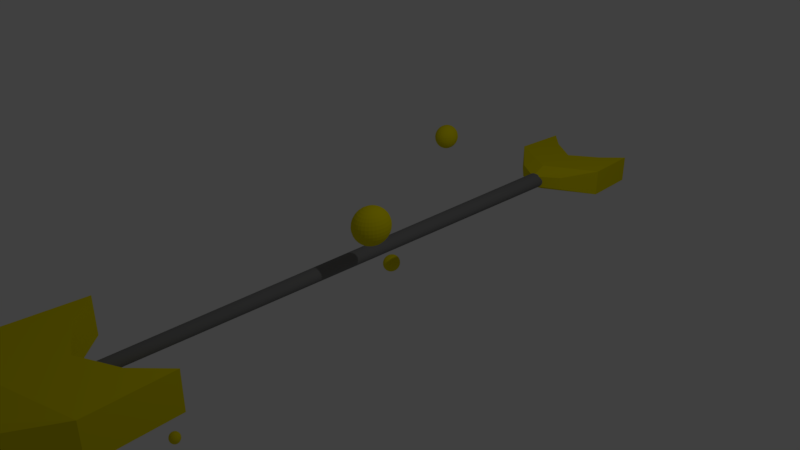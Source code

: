 # Source: ARROW_SHOT.blend  (saved by Blender 2.79.0; exported with 4.5.12 LTS)
import bpy
from mathutils import Matrix  # noqa: F401  (used for matrix-valued properties, if any)

bpy.ops.wm.read_factory_settings(use_empty=True)
scene = bpy.context.scene
scene.name = 'Scene'

# ---- collections
col_collection_1 = bpy.data.collections.new('Collection 1'); scene.collection.children.link(col_collection_1)

# ---- materials (node trees are filled in below, after node groups)
mat_grey = bpy.data.materials.new('Grey')
mat_grey.alpha_threshold = 0.0
mat_grey.use_transparent_shadow = False
mat_grey.diffuse_color = (0.2019, 0.2019, 0.2019, 1.0)
mat_grey.roughness = 0.5
mat_grey.line_color = (0.0, 0.0, 0.0, 1.0)
mat_yellow = bpy.data.materials.new('Yellow')
mat_yellow.alpha_threshold = 0.0
mat_yellow.use_transparent_shadow = False
mat_yellow.diffuse_color = (0.8, 0.6932, 0.0, 1.0)
mat_yellow.roughness = 0.5

# ---- material node trees

# ---- world
world_world = bpy.data.worlds.new('World'); scene.world = world_world
world_world.color = (0.05088, 0.05088, 0.05088)
world_world.use_sun_shadow = False
world_world.sun_shadow_jitter_overblur = 0.0
world_world.cycles.sampling_method = 'MANUAL'

# ---- cameras
cam_camera = bpy.data.cameras.new('Camera')
cam_camera.clip_end = 100.0
cam_camera.lens = 35.0
cam_camera.sensor_width = 32.0
cam_camera.sensor_height = 18.0
cam_camera.ortho_scale = 7.314
cam_camera.dof.focus_distance = 0.0
cam_camera.dof.aperture_fstop = 128.0

# ---- lights
light_lamp = bpy.data.lights.new('Lamp', 'POINT')
light_lamp.transmission_factor = 0.0
light_lamp.cutoff_distance = 30.0
light_lamp.energy = 100.0
light_lamp.shadow_buffer_clip_start = 1.001
light_lamp.shadow_soft_size = 0.1
light_lamp.shadow_maximum_resolution = 0.006
light_lamp.use_absolute_resolution = True

# ---- meshes
me_cube = bpy.data.meshes.new('Cube')
me_cube.from_pydata([(-0.001631, 3.811, -0.08269), (-0.001389, -4.107, -0.04302), (0.02368, 3.811, -0.08062), (0.01612, -4.107, -0.04159), (0.04802, 3.811, -0.07448), (0.03296, -4.107, -0.03734), (0.07046, 3.811, -0.0645), (0.04848, -4.107, -0.03044), (0.09012, 3.811, -0.05107), (0.06208, -4.107, -0.02115), (0.1063, 3.811, -0.03472), (0.07325, -4.107, -0.009831), (0.1182, 3.811, -0.01605), (0.08154, -4.107, 0.00308), (0.1256, 3.811, 0.004198), (0.08665, -4.107, 0.01709), (0.1281, 3.811, 0.02526), (0.08837, -4.107, 0.03166), (0.1256, 3.811, 0.04632), (0.08665, -4.107, 0.04623), (0.1182, 3.811, 0.06657), (0.08154, -4.107, 0.06024), (0.1063, 3.811, 0.08523), (0.07325, -4.107, 0.07315), (0.09012, 3.811, 0.1016), (0.06208, -4.107, 0.08447), (0.07046, 3.811, 0.115), (0.04848, -4.107, 0.09375), (0.04802, 3.811, 0.125), (0.03296, -4.107, 0.1007), (0.02368, 3.811, 0.1311), (0.01612, -4.107, 0.1049), (-0.001631, 3.811, 0.1332), (-0.001389, -4.107, 0.1063), (-0.02694, 3.811, 0.1311), (-0.0189, -4.107, 0.1049), (-0.05128, 3.811, 0.125), (-0.03574, -4.107, 0.1007), (-0.07372, 3.811, 0.115), (-0.05126, -4.107, 0.09375), (-0.09338, 3.811, 0.1016), (-0.06486, -4.107, 0.08447), (-0.1095, 3.811, 0.08523), (-0.07602, -4.107, 0.07315), (-0.1215, 3.811, 0.06657), (-0.08432, -4.107, 0.06024), (-0.1289, 3.811, 0.04632), (-0.08943, -4.107, 0.04623), (-0.1314, 3.811, 0.02526), (-0.09115, -4.107, 0.03166), (-0.1289, 3.811, 0.004198), (-0.08943, -4.107, 0.01709), (-0.1215, 3.811, -0.01605), (-0.08432, -4.107, 0.00308), (-0.1095, 3.811, -0.03472), (-0.07602, -4.107, -0.009831), (-0.09338, 3.811, -0.05107), (-0.06486, -4.107, -0.02115), (-0.07372, 3.811, -0.0645), (-0.05126, -4.107, -0.03044), (-0.05128, 3.811, -0.07448), (-0.03574, -4.107, -0.03734), (-0.02694, 3.811, -0.08062), (-0.0189, -4.107, -0.04159), (-0.712, 3.956, -0.161), (-0.6715, 4.725, -0.161), (0.6715, 4.725, -0.161), (0.712, 3.956, -0.161), (-0.712, 3.956, 0.2155), (-0.6715, 4.725, 0.2155), (0.6715, 4.725, 0.2155), (0.712, 3.956, 0.2155), (9.747e-06, 3.539, -0.161), (-0.712, 3.956, 0.02727), (0.712, 3.956, 0.02727), (9.704e-06, 3.539, 0.2155), (9.573e-06, 4.168, -0.161), (-0.6715, 4.725, 0.02727), (0.6715, 4.725, 0.02727), (9.954e-06, 4.168, 0.2155), (9.786e-06, 4.168, 0.02727), (0.3965, 4.443, -0.161), (-0.6715, 4.725, 0.1214), (0.6715, 4.725, 0.1214), (0.3965, 4.443, 0.2155), (-0.3964, 4.443, -0.161), (-0.6715, 4.725, -0.06685), (0.6715, 4.725, -0.06685), (-0.3964, 4.443, 0.2155), (0.3965, 4.443, 0.02727), (-0.3964, 4.443, 0.02727), (9.678e-06, 4.168, -0.06685), (9.869e-06, 4.168, 0.1214), (-0.3964, 4.443, 0.1214), (-0.3964, 4.443, -0.06685), (0.3965, 4.443, -0.06685), (0.3965, 4.443, 0.1214), (-0.3516, 3.523, -0.06248), (0.3503, 3.523, -0.06248), (-0.3516, 3.523, 0.1231), (0.3503, 3.523, 0.1231), (-0.000632, 3.303, -0.04546), (-0.3516, 3.523, 0.03032), (0.3503, 3.523, 0.03032), (-0.000632, 3.303, 0.1061), (-1.0, -4.356, -0.208), (-0.9434, -3.276, -0.208), (0.9429, -3.276, -0.208), (0.9997, -4.356, -0.208), (-1.0, -4.356, 0.3208), (-0.9434, -3.276, 0.3208), (0.9429, -3.276, 0.3208), (0.9997, -4.356, 0.3208), (-0.0002621, -4.942, -0.208), (-1.0, -4.356, 0.05641), (0.9997, -4.356, 0.05641), (-0.0002622, -4.656, 0.3208), (-0.0002624, -3.945, -0.208), (-0.9434, -3.276, 0.05641), (0.9429, -3.276, 0.05641), (-0.0002619, -3.945, 0.3208), (-0.0002621, -3.945, 0.05641), (0.5566, -3.673, -0.208), (-0.9434, -3.276, 0.1886), (0.9429, -3.276, 0.1886), (0.5566, -3.673, 0.3208), (-0.5571, -3.673, -0.208), (-0.9434, -3.276, -0.0758), (0.9429, -3.276, -0.0758), (-0.5571, -3.673, 0.3208), (0.5566, -3.673, 0.05641), (-0.5571, -3.673, 0.05641), (-0.0002622, -3.945, -0.0758), (-0.000262, -3.945, 0.1886), (-0.5571, -3.673, 0.1886), (-0.5571, -3.673, -0.0758), (0.5566, -3.673, -0.0758), (0.5566, -3.673, 0.1886), (-0.4941, -4.965, -0.06966), (0.4918, -4.965, -0.06966), (-0.4941, -4.965, 0.191), (0.4918, -4.965, 0.191), (-0.001164, -5.274, -0.04575), (-0.4941, -4.965, 0.06068), (0.4918, -4.965, 0.06068), (-0.001164, -5.274, 0.1671), (0.3848, -0.4498, 0.9249), (0.4209, -0.4326, 0.9477), (0.4601, -0.414, 0.9618), (0.4289, -0.4498, 0.4913), (0.3964, -0.4748, 0.5141), (0.3679, -0.4966, 0.5448), (0.3445, -0.5146, 0.5823), (0.3272, -0.5279, 0.625), (0.3165, -0.5361, 0.6713), (0.3129, -0.5389, 0.7195), (0.3165, -0.5361, 0.7677), (0.3272, -0.5279, 0.814), (0.3445, -0.5146, 0.8567), (0.3679, -0.4966, 0.8942), (0.3964, -0.4748, 0.9249), (-0.6616, 2.087, 0.7129), (0.4289, -0.4498, 0.9477), (-0.6731, 2.022, 1.037), (-0.6783, 1.993, 1.022), (-0.6828, 1.967, 1.001), (-0.6866, 1.946, 0.9751), (-0.6894, 1.931, 0.9459), (-0.6911, 1.921, 0.9143), (-0.6917, 1.918, 0.8814), (-0.6911, 1.921, 0.8485), (-0.6894, 1.931, 0.8169), (-0.6866, 1.946, 0.7878), (-0.6828, 1.967, 0.7622), (-0.6783, 1.993, 0.7413), (-0.6731, 2.022, 0.7257), (0.4696, -0.4304, 0.4772), (-0.6731, 2.056, 1.047), (-0.6842, 2.026, 1.037), (-0.6944, 1.998, 1.022), (-0.7033, 1.974, 1.001), (-0.7106, 1.955, 0.9751), (-0.7161, 1.94, 0.9459), (-0.7195, 1.931, 0.9143), (-0.7206, 1.928, 0.8814), (-0.7195, 1.931, 0.8485), (-0.7161, 1.94, 0.8169), (-0.7106, 1.955, 0.7878), (-0.7033, 1.974, 0.7622), (-0.6944, 1.998, 0.7413), (-0.6842, 2.026, 0.7257), (-0.6731, 2.056, 0.7161), (0.4396, -0.4649, 0.4913), (0.412, -0.4966, 0.5141), (-0.6944, 2.032, 1.037), (-0.7092, 2.007, 1.022), (-0.7222, 1.986, 1.001), (-0.7328, 1.968, 0.9751), (-0.7407, 1.955, 0.9459), (-0.7456, 1.946, 0.9143), (-0.7473, 1.944, 0.8814), (-0.7456, 1.946, 0.8485), (-0.7407, 1.955, 0.8169), (-0.7328, 1.968, 0.7878), (-0.7222, 1.986, 0.7622), (-0.7092, 2.007, 0.7413), (-0.6944, 2.032, 0.7257), (0.3878, -0.5245, 0.5448), (0.3679, -0.5473, 0.5823), (-0.6828, 2.063, 1.047), (-0.7033, 2.04, 1.037), (-0.7222, 2.019, 1.022), (-0.7387, 2.001, 1.001), (-0.7522, 1.986, 0.9751), (-0.7623, 1.974, 0.9459), (-0.7685, 1.967, 0.9143), (-0.7706, 1.965, 0.8814), (-0.7685, 1.967, 0.8485), (-0.7623, 1.974, 0.8169), (-0.7522, 1.986, 0.7878), (-0.7387, 2.001, 0.7622), (-0.7222, 2.019, 0.7413), (-0.7033, 2.04, 0.7257), (-0.6828, 2.063, 0.7161), (0.3531, -0.5643, 0.625), (0.344, -0.5748, 0.6713), (-0.7106, 2.05, 1.037), (-0.7328, 2.034, 1.022), (-0.7522, 2.019, 1.001), (-0.7682, 2.007, 0.9751), (-0.78, 1.998, 0.9459), (-0.7873, 1.993, 0.9143), (-0.7898, 1.991, 0.8814), (-0.7873, 1.993, 0.8485), (-0.78, 1.998, 0.8169), (-0.7682, 2.007, 0.7878), (-0.7522, 2.019, 0.7622), (-0.7328, 2.034, 0.7413), (-0.7106, 2.05, 0.7257), (0.341, -0.5783, 0.7195), (0.344, -0.5748, 0.7677), (-0.6894, 2.074, 1.047), (-0.7161, 2.062, 1.037), (-0.7407, 2.05, 1.022), (-0.7623, 2.04, 1.001), (-0.78, 2.032, 0.9751), (-0.7932, 2.026, 0.9459), (-0.8013, 2.022, 0.9143), (-0.8041, 2.021, 0.8814), (-0.8013, 2.022, 0.8485), (-0.7932, 2.026, 0.8169), (-0.78, 2.032, 0.7878), (-0.7623, 2.04, 0.7622), (-0.7407, 2.05, 0.7413), (-0.7161, 2.062, 0.7257), (-0.6894, 2.074, 0.7161), (0.3531, -0.5643, 0.814), (0.3679, -0.5473, 0.8567), (-0.7195, 2.074, 1.037), (-0.7456, 2.068, 1.022), (-0.7685, 2.063, 1.001), (-0.7873, 2.059, 0.9751), (-0.8013, 2.056, 0.9459), (-0.8099, 2.054, 0.9143), (-0.8128, 2.053, 0.8814), (-0.8099, 2.054, 0.8485), (-0.8013, 2.056, 0.8169), (-0.7873, 2.059, 0.7878), (-0.7685, 2.063, 0.7622), (-0.7456, 2.068, 0.7413), (-0.7195, 2.074, 0.7257), (0.3878, -0.5245, 0.8942), (0.412, -0.4966, 0.9249), (-0.6917, 2.087, 1.047), (-0.7473, 2.087, 1.022), (-0.7706, 2.087, 1.001), (-0.7898, 2.087, 0.9751), (-0.8041, 2.087, 0.9459), (-0.8128, 2.087, 0.9143), (-0.8158, 2.087, 0.8814), (-0.8128, 2.087, 0.8485), (-0.8041, 2.087, 0.8169), (-0.7898, 2.087, 0.7878), (-0.7706, 2.087, 0.7622), (-0.7473, 2.087, 0.7413), (-0.6917, 2.087, 0.7161), (0.4396, -0.4649, 0.9477), (0.4696, -0.4304, 0.9618), (-0.7195, 2.1, 1.037), (-0.7456, 2.106, 1.022), (-0.7685, 2.111, 1.001), (-0.7873, 2.115, 0.9751), (-0.8013, 2.118, 0.9459), (-0.8099, 2.12, 0.9143), (-0.8128, 2.121, 0.8814), (-0.8099, 2.12, 0.8485), (-0.8013, 2.118, 0.8169), (-0.7873, 2.115, 0.7878), (-0.7685, 2.111, 0.7622), (-0.7456, 2.106, 0.7413), (-0.7195, 2.1, 0.7257), (0.4527, -0.4773, 0.4913), (-0.6894, 2.1, 1.047), (-0.7161, 2.112, 1.037), (-0.7407, 2.124, 1.022), (-0.7623, 2.134, 1.001), (-0.78, 2.142, 0.9751), (-0.7932, 2.148, 0.9459), (-0.8013, 2.152, 0.9143), (-0.8041, 2.153, 0.8814), (-0.8013, 2.152, 0.8485), (-0.7932, 2.148, 0.8169), (-0.78, 2.142, 0.7878), (-0.7623, 2.134, 0.7622), (-0.7407, 2.124, 0.7413), (-0.7161, 2.112, 0.7257), (-0.6894, 2.1, 0.7161), (0.431, -0.5146, 0.5141), (0.412, -0.5473, 0.5448), (-0.7106, 2.124, 1.037), (-0.7328, 2.14, 1.022), (-0.7522, 2.155, 1.001), (-0.7682, 2.167, 0.9751), (-0.78, 2.175, 0.9459), (-0.7873, 2.181, 0.9143), (-0.7898, 2.183, 0.8814), (-0.7873, 2.181, 0.8485), (-0.78, 2.175, 0.8169), (-0.7682, 2.167, 0.7878), (-0.7522, 2.155, 0.7622), (-0.7328, 2.14, 0.7413), (-0.7106, 2.124, 0.7257), (0.3964, -0.5742, 0.5823), (0.3848, -0.5941, 0.625), (-0.6828, 2.111, 1.047), (-0.7033, 2.134, 1.037), (-0.7222, 2.155, 1.022), (-0.7387, 2.173, 1.001), (-0.7522, 2.188, 0.9751), (-0.7623, 2.199, 0.9459), (-0.7685, 2.206, 0.9143), (-0.7706, 2.209, 0.8814), (-0.7685, 2.206, 0.8485), (-0.7623, 2.199, 0.8169), (-0.7522, 2.188, 0.7878), (-0.7387, 2.173, 0.7622), (-0.7222, 2.155, 0.7413), (-0.7033, 2.134, 0.7257), (-0.6828, 2.111, 0.7161), (0.3776, -0.6064, 0.6713), (0.3752, -0.6106, 0.7195), (-0.6944, 2.142, 1.037), (-0.7092, 2.167, 1.022), (-0.7222, 2.188, 1.001), (-0.7328, 2.206, 0.9751), (-0.7407, 2.219, 0.9459), (-0.7456, 2.227, 0.9143), (-0.7473, 2.23, 0.8814), (-0.7456, 2.227, 0.8485), (-0.7407, 2.219, 0.8169), (-0.7328, 2.206, 0.7878), (-0.7222, 2.188, 0.7622), (-0.7092, 2.167, 0.7413), (-0.6944, 2.142, 0.7257), (0.3776, -0.6064, 0.7677), (0.3848, -0.5941, 0.814), (-0.6731, 2.118, 1.047), (-0.6842, 2.148, 1.037), (-0.6944, 2.175, 1.022), (-0.7033, 2.199, 1.001), (-0.7106, 2.219, 0.9751), (-0.7161, 2.234, 0.9459), (-0.7195, 2.243, 0.9143), (-0.7206, 2.246, 0.8814), (-0.7195, 2.243, 0.8485), (-0.7161, 2.234, 0.8169), (-0.7106, 2.219, 0.7878), (-0.7033, 2.199, 0.7622), (-0.6944, 2.175, 0.7413), (-0.6842, 2.148, 0.7257), (-0.6731, 2.118, 0.7161), (0.3964, -0.5742, 0.8567), (0.412, -0.5473, 0.8942), (-0.6731, 2.152, 1.037), (-0.6783, 2.181, 1.022), (-0.6828, 2.206, 1.001), (-0.6866, 2.227, 0.9751), (-0.6894, 2.243, 0.9459), (-0.6911, 2.253, 0.9143), (-0.6917, 2.256, 0.8814), (-0.6911, 2.253, 0.8485), (-0.6894, 2.243, 0.8169), (-0.6866, 2.227, 0.7878), (-0.6828, 2.206, 0.7622), (-0.6783, 2.181, 0.7413), (-0.6731, 2.152, 0.7257), (0.431, -0.5146, 0.9249), (0.4527, -0.4773, 0.9477), (-0.6616, 2.121, 1.047), (-0.6616, 2.153, 1.037), (-0.6616, 2.183, 1.022), (-0.6616, 2.209, 1.001), (-0.6616, 2.23, 0.9751), (-0.6616, 2.246, 0.9459), (-0.6616, 2.256, 0.9143), (-0.6616, 2.259, 0.8814), (-0.6616, 2.256, 0.8485), (-0.6616, 2.246, 0.8169), (-0.6616, 2.23, 0.7878), (-0.6616, 2.209, 0.7622), (-0.6616, 2.183, 0.7413), (-0.6616, 2.153, 0.7257), (-0.6616, 2.121, 0.7161), (0.4839, -0.4414, 0.4772), (-0.6501, 2.152, 1.037), (-0.6449, 2.181, 1.022), (-0.6403, 2.206, 1.001), (-0.6366, 2.227, 0.9751), (-0.6338, 2.243, 0.9459), (-0.6321, 2.253, 0.9143), (-0.6315, 2.256, 0.8814), (-0.6321, 2.253, 0.8485), (-0.6338, 2.243, 0.8169), (-0.6366, 2.227, 0.7878), (-0.6403, 2.206, 0.7622), (-0.6449, 2.181, 0.7413), (-0.6501, 2.152, 0.7257), (0.4677, -0.4864, 0.4913), (-0.6616, 2.087, 1.05), (-0.6501, 2.118, 1.047), (-0.639, 2.148, 1.037), (-0.6288, 2.175, 1.022), (-0.6198, 2.199, 1.001), (-0.6125, 2.219, 0.9751), (-0.607, 2.234, 0.9459), (-0.6037, 2.243, 0.9143), (-0.6025, 2.246, 0.8814), (-0.6037, 2.243, 0.8485), (-0.607, 2.234, 0.8169), (-0.6125, 2.219, 0.7878), (-0.6198, 2.199, 0.7622), (-0.6288, 2.175, 0.7413), (-0.639, 2.148, 0.7257), (-0.6501, 2.118, 0.7161), (0.4527, -0.5279, 0.5141), (0.4396, -0.5643, 0.5448), (-0.6288, 2.142, 1.037), (-0.614, 2.167, 1.022), (-0.601, 2.188, 1.001), (-0.5903, 2.206, 0.9751), (-0.5824, 2.219, 0.9459), (-0.5775, 2.227, 0.9143), (-0.5759, 2.23, 0.8814), (-0.5775, 2.227, 0.8485), (-0.5824, 2.219, 0.8169), (-0.5903, 2.206, 0.7878), (-0.601, 2.188, 0.7622), (-0.614, 2.167, 0.7413), (-0.6288, 2.142, 0.7257), (0.4289, -0.5941, 0.5823), (0.4209, -0.6163, 0.625), (-0.6403, 2.111, 1.047), (-0.6198, 2.134, 1.037), (-0.601, 2.155, 1.022), (-0.5845, 2.173, 1.001), (-0.5709, 2.188, 0.9751), (-0.5608, 2.199, 0.9459), (-0.5546, 2.206, 0.9143), (-0.5525, 2.209, 0.8814), (-0.5546, 2.206, 0.8485), (-0.5608, 2.199, 0.8169), (-0.5709, 2.188, 0.7878), (-0.5845, 2.173, 0.7622), (-0.601, 2.155, 0.7413), (-0.6198, 2.134, 0.7257), (-0.6403, 2.111, 0.7161), (0.416, -0.63, 0.6713), (0.4143, -0.6346, 0.7195), (-0.6125, 2.124, 1.037), (-0.5903, 2.14, 1.022), (-0.5709, 2.155, 1.001), (-0.5549, 2.167, 0.9751), (-0.5431, 2.175, 0.9459), (-0.5358, 2.181, 0.9143), (-0.5333, 2.183, 0.8814), (-0.5358, 2.181, 0.8485), (-0.5431, 2.175, 0.8169), (-0.5549, 2.167, 0.7878), (-0.5709, 2.155, 0.7622), (-0.5903, 2.14, 0.7413), (-0.6125, 2.124, 0.7257), (0.416, -0.63, 0.7677), (0.4209, -0.6163, 0.814), (-0.6338, 2.1, 1.047), (-0.607, 2.112, 1.037), (-0.5824, 2.124, 1.022), (-0.5608, 2.134, 1.001), (-0.5431, 2.142, 0.9751), (-0.5299, 2.148, 0.9459), (-0.5218, 2.152, 0.9143), (-0.5191, 2.153, 0.8814), (-0.5218, 2.152, 0.8485), (-0.5299, 2.148, 0.8169), (-0.5431, 2.142, 0.7878), (-0.5608, 2.134, 0.7622), (-0.5824, 2.124, 0.7413), (-0.607, 2.112, 0.7257), (-0.6338, 2.1, 0.7161), (0.4289, -0.5941, 0.8567), (0.4396, -0.5643, 0.8942), (-0.6037, 2.1, 1.037), (-0.5775, 2.106, 1.022), (-0.5546, 2.111, 1.001), (-0.5358, 2.115, 0.9751), (-0.5218, 2.118, 0.9459), (-0.5132, 2.12, 0.9143), (-0.5103, 2.121, 0.8814), (-0.5132, 2.12, 0.8485), (-0.5218, 2.118, 0.8169), (-0.5358, 2.115, 0.7878), (-0.5546, 2.111, 0.7622), (-0.5775, 2.106, 0.7413), (-0.6037, 2.1, 0.7257), (0.4527, -0.5279, 0.9249), (0.4677, -0.4864, 0.9477), (-0.6315, 2.087, 1.047), (-0.5759, 2.087, 1.022), (-0.5525, 2.087, 1.001), (-0.5333, 2.087, 0.9751), (-0.5191, 2.087, 0.9459), (-0.5103, 2.087, 0.9143), (-0.5073, 2.087, 0.8814), (-0.5103, 2.087, 0.8485), (-0.5191, 2.087, 0.8169), (-0.5333, 2.087, 0.7878), (-0.5525, 2.087, 0.7622), (-0.5759, 2.087, 0.7413), (-0.6315, 2.087, 0.7161), (0.4839, -0.4414, 0.9618), (-0.6037, 2.074, 1.037), (-0.5775, 2.068, 1.022), (-0.5546, 2.063, 1.001), (-0.5358, 2.059, 0.9751), (-0.5218, 2.056, 0.9459), (-0.5132, 2.054, 0.9143), (-0.5103, 2.053, 0.8814), (-0.5132, 2.054, 0.8485), (-0.5218, 2.056, 0.8169), (-0.5358, 2.059, 0.7878), (-0.5546, 2.063, 0.7622), (-0.5775, 2.068, 0.7413), (-0.6037, 2.074, 0.7257), (0.4839, -0.4921, 0.4913), (0.4763, -0.5361, 0.5141), (-0.6338, 2.074, 1.047), (-0.607, 2.062, 1.037), (-0.5824, 2.05, 1.022), (-0.5608, 2.04, 1.001), (-0.5431, 2.032, 0.9751), (-0.5299, 2.026, 0.9459), (-0.5218, 2.022, 0.9143), (-0.5191, 2.021, 0.8814), (-0.5218, 2.022, 0.8485), (-0.5299, 2.026, 0.8169), (-0.5431, 2.032, 0.7878), (-0.5608, 2.04, 0.7622), (-0.5824, 2.05, 0.7413), (-0.607, 2.062, 0.7257), (-0.6338, 2.074, 0.7161), (0.4696, -0.5748, 0.5448), (0.4641, -0.6064, 0.5823), (-0.6125, 2.05, 1.037), (-0.5903, 2.034, 1.022), (-0.5709, 2.019, 1.001), (-0.5549, 2.007, 0.9751), (-0.5431, 1.998, 0.9459), (-0.5358, 1.993, 0.9143), (-0.5333, 1.991, 0.8814), (-0.5358, 1.993, 0.8485), (-0.5431, 1.998, 0.8169), (-0.5549, 2.007, 0.7878), (-0.5709, 2.019, 0.7622), (-0.5903, 2.034, 0.7413), (-0.6125, 2.05, 0.7257), (0.4601, -0.63, 0.625), (0.4576, -0.6445, 0.6713), (-0.6403, 2.063, 1.047), (-0.6198, 2.04, 1.037), (-0.601, 2.019, 1.022), (-0.5845, 2.001, 1.001), (-0.5709, 1.986, 0.9751), (-0.5608, 1.974, 0.9459), (-0.5546, 1.967, 0.9143), (-0.5525, 1.965, 0.8814), (-0.5546, 1.967, 0.8485), (-0.5608, 1.974, 0.8169), (-0.5709, 1.986, 0.7878), (-0.5845, 2.001, 0.7622), (-0.601, 2.019, 0.7413), (-0.6198, 2.04, 0.7257), (-0.6403, 2.063, 0.7161), (0.4567, -0.6494, 0.7195), (0.4576, -0.6445, 0.7677), (-0.6288, 2.032, 1.037), (-0.614, 2.007, 1.022), (-0.601, 1.986, 1.001), (-0.5903, 1.968, 0.9751), (-0.5824, 1.955, 0.9459), (-0.5775, 1.946, 0.9143), (-0.5759, 1.944, 0.8814), (-0.5775, 1.946, 0.8485), (-0.5824, 1.955, 0.8169), (-0.5903, 1.968, 0.7878), (-0.601, 1.986, 0.7622), (-0.614, 2.007, 0.7413), (-0.6288, 2.032, 0.7257), (0.4601, -0.63, 0.814), (0.4641, -0.6064, 0.8567), (-0.6501, 2.056, 1.047), (-0.639, 2.026, 1.037), (-0.6288, 1.998, 1.022), (-0.6198, 1.974, 1.001), (-0.6125, 1.955, 0.9751), (-0.607, 1.94, 0.9459), (-0.6037, 1.931, 0.9143), (-0.6025, 1.928, 0.8814), (-0.6037, 1.931, 0.8485), (-0.607, 1.94, 0.8169), (-0.6125, 1.955, 0.7878), (-0.6198, 1.974, 0.7622), (-0.6288, 1.998, 0.7413), (-0.639, 2.026, 0.7257), (-0.6501, 2.056, 0.7161), (0.4696, -0.5748, 0.8942), (0.4763, -0.5361, 0.9249), (-0.6501, 2.022, 1.037), (-0.6449, 1.993, 1.022), (-0.6403, 1.967, 1.001), (-0.6366, 1.946, 0.9751), (-0.6338, 1.931, 0.9459), (-0.6321, 1.921, 0.9143), (-0.6315, 1.918, 0.8814), (-0.6321, 1.921, 0.8485), (-0.6338, 1.931, 0.8169), (-0.6366, 1.946, 0.7878), (-0.6403, 1.967, 0.7622), (-0.6449, 1.993, 0.7413), (-0.6501, 2.022, 0.7257), (0.4839, -0.4921, 0.9477), (-0.6616, 2.053, 1.047), (-0.6616, 2.021, 1.037), (-0.6616, 1.991, 1.022), (-0.6616, 1.965, 1.001), (-0.6616, 1.944, 0.9751), (-0.6616, 1.928, 0.9459), (-0.6616, 1.918, 0.9143), (-0.6616, 1.915, 0.8814), (-0.6616, 1.918, 0.8485), (-0.6616, 1.928, 0.8169), (-0.6616, 1.944, 0.7878), (-0.6616, 1.965, 0.7622), (-0.6616, 1.991, 0.7413), (-0.6616, 2.021, 0.7257), (-0.6616, 2.053, 0.7161), (0.5008, -0.3946, 0.4725), (0.3531, -0.4649, 0.8942), (0.3272, -0.4773, 0.8567), (0.3079, -0.4864, 0.814), (0.296, -0.4921, 0.7677), (0.292, -0.494, 0.7195), (0.296, -0.4921, 0.6713), (0.3079, -0.4864, 0.625), (0.3272, -0.4773, 0.5823), (0.3531, -0.4649, 0.5448), (0.3848, -0.4498, 0.5141), (0.4209, -0.4326, 0.4913), (0.4601, -0.414, 0.4772), (0.416, -0.414, 0.9477), (0.3776, -0.4228, 0.9249), (0.344, -0.4304, 0.8942), (0.3165, -0.4367, 0.8567), (0.296, -0.4414, 0.814), (0.2834, -0.4443, 0.7677), (0.2791, -0.4453, 0.7195), (0.2834, -0.4443, 0.6713), (0.296, -0.4414, 0.625), (0.3165, -0.4367, 0.5823), (0.344, -0.4304, 0.5448), (0.3776, -0.4228, 0.5141), (0.416, -0.414, 0.4913), (0.4567, -0.3946, 0.9618), (0.4143, -0.3946, 0.9477), (0.3752, -0.3946, 0.9249), (0.341, -0.3946, 0.8942), (0.3129, -0.3946, 0.8567), (0.292, -0.3946, 0.814), (0.2791, -0.3946, 0.7677), (0.2748, -0.3946, 0.7195), (0.2791, -0.3946, 0.6713), (0.292, -0.3946, 0.625), (0.3129, -0.3946, 0.5823), (0.341, -0.3946, 0.5448), (0.3752, -0.3946, 0.5141), (0.4143, -0.3946, 0.4913), (0.4567, -0.3946, 0.4772), (0.416, -0.3752, 0.9477), (0.3776, -0.3664, 0.9249), (0.344, -0.3588, 0.8942), (0.3165, -0.3525, 0.8567), (0.296, -0.3478, 0.814), (0.2834, -0.3449, 0.7677), (0.2791, -0.3439, 0.7195), (0.2834, -0.3449, 0.6713), (0.296, -0.3478, 0.625), (0.3165, -0.3525, 0.5823), (0.344, -0.3588, 0.5448), (0.3776, -0.3664, 0.5141), (0.416, -0.3752, 0.4913), (0.4601, -0.3752, 0.9618), (0.4209, -0.3566, 0.9477), (0.3848, -0.3394, 0.9249), (0.3531, -0.3243, 0.8942), (0.3272, -0.3119, 0.8567), (0.3079, -0.3028, 0.814), (0.296, -0.2971, 0.7677), (0.292, -0.2952, 0.7195), (0.296, -0.2971, 0.6713), (0.3079, -0.3028, 0.625), (0.3272, -0.3119, 0.5823), (0.3531, -0.3243, 0.5448), (0.3848, -0.3394, 0.5141), (0.4209, -0.3566, 0.4913), (0.4601, -0.3752, 0.4772), (0.4289, -0.3394, 0.9477), (0.3964, -0.3144, 0.9249), (0.3679, -0.2925, 0.8942), (0.3445, -0.2746, 0.8567), (0.3272, -0.2613, 0.814), (0.3165, -0.253, 0.7677), (0.3129, -0.2503, 0.7195), (0.3165, -0.253, 0.6713), (0.3272, -0.2613, 0.625), (0.3445, -0.2746, 0.5823), (0.3679, -0.2925, 0.5448), (0.3964, -0.3144, 0.5141), (0.4289, -0.3394, 0.4913), (0.4696, -0.3588, 0.9618), (0.4396, -0.3243, 0.9477), (0.412, -0.2925, 0.9249), (0.3878, -0.2647, 0.8942), (0.3679, -0.2419, 0.8567), (0.3531, -0.2249, 0.814), (0.344, -0.2144, 0.7677), (0.341, -0.2109, 0.7195), (0.344, -0.2144, 0.6713), (0.3531, -0.2249, 0.625), (0.3679, -0.2419, 0.5823), (0.3878, -0.2647, 0.5448), (0.412, -0.2925, 0.5141), (0.4396, -0.3243, 0.4913), (0.4696, -0.3588, 0.4772), (0.4527, -0.3119, 0.9477), (0.431, -0.2746, 0.9249), (0.412, -0.2419, 0.8942), (0.3964, -0.215, 0.8567), (0.3848, -0.195, 0.814), (0.3776, -0.1828, 0.7677), (0.3752, -0.1786, 0.7195), (0.3776, -0.1828, 0.6713), (0.3848, -0.195, 0.625), (0.3964, -0.215, 0.5823), (0.412, -0.2419, 0.5448), (0.431, -0.2746, 0.5141), (0.4527, -0.3119, 0.4913), (0.4839, -0.3478, 0.9618), (0.4677, -0.3028, 0.9477), (0.4527, -0.2613, 0.9249), (0.4396, -0.2249, 0.8942), (0.4289, -0.195, 0.8567), (0.4209, -0.1729, 0.814), (0.416, -0.1592, 0.7677), (0.4143, -0.1546, 0.7195), (0.416, -0.1592, 0.6713), (0.4209, -0.1729, 0.625), (0.4289, -0.195, 0.5823), (0.4396, -0.2249, 0.5448), (0.4527, -0.2613, 0.5141), (0.4677, -0.3028, 0.4913), (0.4839, -0.3478, 0.4772), (0.4839, -0.2971, 0.9477), (0.4763, -0.253, 0.9249), (0.4696, -0.2144, 0.8942), (0.4641, -0.1828, 0.8567), (0.4601, -0.1592, 0.814), (0.4576, -0.1447, 0.7677), (0.4567, -0.1398, 0.7195), (0.4576, -0.1447, 0.6713), (0.4601, -0.1592, 0.625), (0.4641, -0.1828, 0.5823), (0.4696, -0.2144, 0.5448), (0.4763, -0.253, 0.5141), (0.4839, -0.2971, 0.4913), (0.5008, -0.3439, 0.9618), (0.5008, -0.2952, 0.9477), (0.5008, -0.2503, 0.9249), (0.5008, -0.2109, 0.8942), (0.5008, -0.1786, 0.8567), (0.5008, -0.1546, 0.814), (0.5008, -0.1398, 0.7677), (0.5008, -0.1348, 0.7195), (0.5008, -0.1398, 0.6713), (0.5008, -0.1546, 0.625), (0.5008, -0.1786, 0.5823), (0.5008, -0.2109, 0.5448), (0.5008, -0.2503, 0.5141), (0.5008, -0.2952, 0.4913), (0.5008, -0.3439, 0.4772), (0.5177, -0.2971, 0.9477), (0.5253, -0.253, 0.9249), (0.532, -0.2144, 0.8942), (0.5375, -0.1828, 0.8567), (0.5415, -0.1592, 0.814), (0.5441, -0.1447, 0.7677), (0.5449, -0.1398, 0.7195), (0.5441, -0.1447, 0.6713), (0.5415, -0.1592, 0.625), (0.5375, -0.1828, 0.5823), (0.532, -0.2144, 0.5448), (0.5253, -0.253, 0.5141), (0.5177, -0.2971, 0.4913), (0.5008, -0.3946, 0.9665), (0.5177, -0.3478, 0.9618), (0.5339, -0.3028, 0.9477), (0.5489, -0.2613, 0.9249), (0.562, -0.2249, 0.8942), (0.5727, -0.195, 0.8567), (0.5807, -0.1729, 0.814), (0.5856, -0.1592, 0.7677), (0.5873, -0.1546, 0.7195), (0.5856, -0.1592, 0.6713), (0.5807, -0.1729, 0.625), (0.5727, -0.195, 0.5823), (0.562, -0.2249, 0.5448), (0.5489, -0.2613, 0.5141), (0.5339, -0.3028, 0.4913), (0.5177, -0.3478, 0.4772), (0.5489, -0.3119, 0.9477), (0.5706, -0.2746, 0.9249), (0.5896, -0.2419, 0.8942), (0.6052, -0.215, 0.8567), (0.6168, -0.195, 0.814), (0.624, -0.1828, 0.7677), (0.6264, -0.1786, 0.7195), (0.624, -0.1828, 0.6713), (0.6168, -0.195, 0.625), (0.6052, -0.215, 0.5823), (0.5896, -0.2419, 0.5448), (0.5706, -0.2746, 0.5141), (0.5489, -0.3119, 0.4913), (0.532, -0.3588, 0.9618), (0.562, -0.3243, 0.9477), (0.5896, -0.2925, 0.9249), (0.6138, -0.2647, 0.8942), (0.6337, -0.2419, 0.8567), (0.6485, -0.2249, 0.814), (0.6576, -0.2144, 0.7677), (0.6606, -0.2109, 0.7195), (0.6576, -0.2144, 0.6713), (0.6485, -0.2249, 0.625), (0.6337, -0.2419, 0.5823), (0.6138, -0.2647, 0.5448), (0.5896, -0.2925, 0.5141), (0.562, -0.3243, 0.4913), (0.532, -0.3588, 0.4772), (0.5727, -0.3394, 0.9477), (0.6052, -0.3144, 0.9249), (0.6337, -0.2925, 0.8942), (0.6571, -0.2746, 0.8567), (0.6744, -0.2613, 0.814), (0.6851, -0.253, 0.7677), (0.6887, -0.2503, 0.7195), (0.6851, -0.253, 0.6713), (0.6744, -0.2613, 0.625), (0.6571, -0.2746, 0.5823), (0.6337, -0.2925, 0.5448), (0.6052, -0.3144, 0.5141), (0.5727, -0.3394, 0.4913), (0.5415, -0.3752, 0.9618), (0.5807, -0.3566, 0.9477), (0.6168, -0.3394, 0.9249), (0.6485, -0.3243, 0.8942), (0.6744, -0.3119, 0.8567), (0.6937, -0.3028, 0.814), (0.7056, -0.2971, 0.7677), (0.7096, -0.2952, 0.7195), (0.7056, -0.2971, 0.6713), (0.6937, -0.3028, 0.625), (0.6744, -0.3119, 0.5823), (0.6485, -0.3243, 0.5448), (0.6168, -0.3394, 0.5141), (0.5807, -0.3566, 0.4913), (0.5415, -0.3752, 0.4772), (0.5856, -0.3752, 0.9477), (0.624, -0.3664, 0.9249), (0.6576, -0.3588, 0.8942), (0.6851, -0.3525, 0.8567), (0.7056, -0.3478, 0.814), (0.7182, -0.3449, 0.7677), (0.7225, -0.3439, 0.7195), (0.7182, -0.3449, 0.6713), (0.7056, -0.3478, 0.625), (0.6851, -0.3525, 0.5823), (0.6576, -0.3588, 0.5448), (0.624, -0.3664, 0.5141), (0.5856, -0.3752, 0.4913), (0.5449, -0.3946, 0.9618), (0.5873, -0.3946, 0.9477), (0.6264, -0.3946, 0.9249), (0.6606, -0.3946, 0.8942), (0.6887, -0.3946, 0.8567), (0.7096, -0.3946, 0.814), (0.7225, -0.3946, 0.7677), (0.7268, -0.3946, 0.7195), (0.7225, -0.3946, 0.6713), (0.7096, -0.3946, 0.625), (0.6887, -0.3946, 0.5823), (0.6606, -0.3946, 0.5448), (0.6264, -0.3946, 0.5141), (0.5873, -0.3946, 0.4913), (0.5449, -0.3946, 0.4772), (0.5856, -0.414, 0.9477), (0.624, -0.4228, 0.9249), (0.6576, -0.4304, 0.8942), (0.6851, -0.4367, 0.8567), (0.7056, -0.4414, 0.814), (0.7182, -0.4443, 0.7677), (0.7225, -0.4453, 0.7195), (0.7182, -0.4443, 0.6713), (0.7056, -0.4414, 0.625), (0.6851, -0.4367, 0.5823), (0.6576, -0.4304, 0.5448), (0.624, -0.4228, 0.5141), (0.5856, -0.414, 0.4913), (0.5415, -0.414, 0.9618), (0.5807, -0.4326, 0.9477), (0.6168, -0.4498, 0.9249), (0.6485, -0.4649, 0.8942), (0.6744, -0.4773, 0.8567), (0.6937, -0.4864, 0.814), (0.7056, -0.4921, 0.7677), (0.7096, -0.494, 0.7195), (0.7056, -0.4921, 0.6713), (0.6937, -0.4864, 0.625), (0.6744, -0.4773, 0.5823), (0.6485, -0.4649, 0.5448), (0.6168, -0.4498, 0.5141), (0.5807, -0.4326, 0.4913), (0.5415, -0.414, 0.4772), (0.5727, -0.4498, 0.9477), (0.6052, -0.4748, 0.9249), (0.6337, -0.4966, 0.8942), (0.6571, -0.5146, 0.8567), (0.6744, -0.5279, 0.814), (0.6851, -0.5361, 0.7677), (0.6887, -0.5389, 0.7195), (0.6851, -0.5361, 0.6713), (0.6744, -0.5279, 0.625), (0.6571, -0.5146, 0.5823), (0.6337, -0.4966, 0.5448), (0.6052, -0.4748, 0.5141), (0.5727, -0.4498, 0.4913), (0.532, -0.4304, 0.9618), (0.562, -0.4649, 0.9477), (0.5896, -0.4966, 0.9249), (0.6138, -0.5245, 0.8942), (0.6337, -0.5473, 0.8567), (0.6485, -0.5643, 0.814), (0.6576, -0.5748, 0.7677), (0.6606, -0.5783, 0.7195), (0.6576, -0.5748, 0.6713), (0.6485, -0.5643, 0.625), (0.6337, -0.5473, 0.5823), (0.6138, -0.5245, 0.5448), (0.5896, -0.4966, 0.5141), (0.562, -0.4649, 0.4913), (0.532, -0.4304, 0.4772), (0.5489, -0.4773, 0.9477), (0.5706, -0.5146, 0.9249), (0.5896, -0.5473, 0.8942), (0.6052, -0.5742, 0.8567), (0.6168, -0.5941, 0.814), (0.624, -0.6064, 0.7677), (0.6264, -0.6106, 0.7195), (0.624, -0.6064, 0.6713), (0.6168, -0.5941, 0.625), (0.6052, -0.5742, 0.5823), (0.5896, -0.5473, 0.5448), (0.5706, -0.5146, 0.5141), (0.5489, -0.4773, 0.4913), (0.5177, -0.4414, 0.9618), (0.5339, -0.4864, 0.9477), (0.5489, -0.5279, 0.9249), (0.562, -0.5643, 0.8942), (0.5727, -0.5941, 0.8567), (0.5807, -0.6163, 0.814), (0.5856, -0.63, 0.7677), (0.5873, -0.6346, 0.7195), (0.5856, -0.63, 0.6713), (0.5807, -0.6163, 0.625), (0.5727, -0.5941, 0.5823), (0.562, -0.5643, 0.5448), (0.5489, -0.5279, 0.5141), (0.5339, -0.4864, 0.4913), (0.5177, -0.4414, 0.4772), (0.5177, -0.4921, 0.9477), (0.5253, -0.5361, 0.9249), (0.532, -0.5748, 0.8942), (0.5375, -0.6064, 0.8567), (0.5415, -0.63, 0.814), (0.5441, -0.6445, 0.7677), (0.5449, -0.6494, 0.7195), (0.5441, -0.6445, 0.6713), (0.5415, -0.63, 0.625), (0.5375, -0.6064, 0.5823), (0.532, -0.5748, 0.5448), (0.5253, -0.5361, 0.5141), (0.5177, -0.4921, 0.4913), (0.5008, -0.4453, 0.9618), (0.5008, -0.494, 0.9477), (0.5008, -0.5389, 0.9249), (0.5008, -0.5783, 0.8942), (0.5008, -0.6106, 0.8567), (0.5008, -0.6346, 0.814), (0.5008, -0.6494, 0.7677), (0.5008, -0.6544, 0.7195), (0.5008, -0.6494, 0.6713), (0.5008, -0.6346, 0.625), (0.5008, -0.6106, 0.5823), (0.5008, -0.5783, 0.5448), (0.5008, -0.5389, 0.5141), (0.5008, -0.494, 0.4913), (0.5008, -0.4453, 0.4772), (0.4667, -3.238, -0.7746), (0.4497, -3.258, -0.8628), (0.4466, -3.26, -0.8492), (0.4455, -3.261, -0.835), (0.4466, -3.26, -0.8209), (0.4497, -3.258, -0.8072), (0.4747, -3.25, -0.8955), (0.4676, -3.257, -0.8864), (0.4617, -3.263, -0.8754), (0.4574, -3.267, -0.8628), (0.4547, -3.27, -0.8492), (0.4538, -3.271, -0.835), (0.4547, -3.27, -0.8209), (0.4574, -3.267, -0.8072), (0.4617, -3.263, -0.7947), (0.4676, -3.257, -0.7837), (0.4747, -3.25, -0.7746), (0.4936, -3.234, -0.9063), (0.4867, -3.245, -0.9022), (0.4667, -3.275, -0.8628), (0.4646, -3.278, -0.8492), (0.4639, -3.279, -0.835), (0.4646, -3.278, -0.8209), (0.4667, -3.275, -0.8072), (0.4867, -3.245, -0.7679), (0.4936, -3.234, -0.7638), (0.4867, -3.258, -0.8955), (0.4828, -3.267, -0.8864), (0.4796, -3.275, -0.8754), (0.4773, -3.281, -0.8628), (0.4759, -3.284, -0.8492), (0.4754, -3.286, -0.835), (0.4759, -3.284, -0.8209), (0.4773, -3.281, -0.8072), (0.4796, -3.275, -0.7947), (0.4828, -3.267, -0.7837), (0.4867, -3.258, -0.7746), (0.4888, -3.284, -0.8628), (0.4881, -3.288, -0.8492), (0.4878, -3.289, -0.835), (0.4881, -3.288, -0.8209), (0.4888, -3.284, -0.8072), (0.5008, -3.223, -0.9077), (0.4574, -3.242, -0.7837), (0.4497, -3.245, -0.7947), (0.4441, -3.247, -0.8072), (0.4406, -3.249, -0.8209), (0.4394, -3.249, -0.835), (0.4406, -3.249, -0.8492), (0.4441, -3.247, -0.8628), (0.4497, -3.245, -0.8754), (0.4574, -3.242, -0.8864), (0.4667, -3.238, -0.8955), (0.4406, -3.236, -0.8072), (0.4369, -3.236, -0.8209), (0.4356, -3.237, -0.835), (0.4369, -3.236, -0.8492), (0.4406, -3.236, -0.8628), (0.4754, -3.223, -0.7679), (0.4639, -3.223, -0.7746), (0.4538, -3.223, -0.7837), (0.4455, -3.223, -0.7947), (0.4394, -3.223, -0.8072), (0.4356, -3.223, -0.8209), (0.4343, -3.223, -0.835), (0.4356, -3.223, -0.8492), (0.4394, -3.223, -0.8628), (0.4455, -3.223, -0.8754), (0.4538, -3.223, -0.8864), (0.4639, -3.223, -0.8955), (0.4754, -3.223, -0.9022), (0.4406, -3.211, -0.8072), (0.4369, -3.21, -0.8209), (0.4356, -3.21, -0.835), (0.4369, -3.21, -0.8492), (0.4406, -3.211, -0.8628), (0.4888, -3.218, -0.7638), (0.4667, -3.209, -0.7746), (0.4574, -3.205, -0.7837), (0.4497, -3.202, -0.7947), (0.4441, -3.2, -0.8072), (0.4406, -3.198, -0.8209), (0.4394, -3.198, -0.835), (0.4406, -3.198, -0.8492), (0.4441, -3.2, -0.8628), (0.4497, -3.202, -0.8754), (0.4574, -3.205, -0.8864), (0.4667, -3.209, -0.8955), (0.4888, -3.218, -0.9063), (0.4796, -3.209, -0.7679), (0.4497, -3.189, -0.8072), (0.4466, -3.187, -0.8209), (0.4455, -3.186, -0.835), (0.4466, -3.187, -0.8492), (0.4497, -3.189, -0.8628), (0.4796, -3.209, -0.9022), (0.4747, -3.197, -0.7746), (0.4676, -3.19, -0.7837), (0.4617, -3.184, -0.7947), (0.4574, -3.179, -0.8072), (0.4547, -3.177, -0.8209), (0.4538, -3.176, -0.835), (0.4547, -3.177, -0.8492), (0.4574, -3.179, -0.8628), (0.4617, -3.184, -0.8754), (0.4676, -3.19, -0.8864), (0.4747, -3.197, -0.8955), (0.4667, -3.172, -0.8072), (0.4646, -3.168, -0.8209), (0.4639, -3.167, -0.835), (0.4646, -3.168, -0.8492), (0.4667, -3.172, -0.8628), (0.4911, -3.2, -0.7679), (0.4867, -3.189, -0.7746), (0.4828, -3.179, -0.7837), (0.4796, -3.172, -0.7947), (0.4773, -3.166, -0.8072), (0.4759, -3.162, -0.8209), (0.4754, -3.161, -0.835), (0.4759, -3.162, -0.8492), (0.4773, -3.166, -0.8628), (0.4796, -3.172, -0.8754), (0.4828, -3.179, -0.8864), (0.4867, -3.189, -0.8955), (0.4911, -3.2, -0.9022), (0.4983, -3.21, -0.7638), (0.4888, -3.162, -0.8072), (0.4881, -3.159, -0.8209), (0.4878, -3.157, -0.835), (0.4881, -3.159, -0.8492), (0.4888, -3.162, -0.8628), (0.4983, -3.21, -0.9063), (0.5008, -3.186, -0.7746), (0.5008, -3.176, -0.7837), (0.5008, -3.167, -0.7947), (0.5008, -3.161, -0.8072), (0.5008, -3.157, -0.8209), (0.5008, -3.156, -0.835), (0.5008, -3.157, -0.8492), (0.5008, -3.161, -0.8628), (0.5008, -3.167, -0.8754), (0.5008, -3.176, -0.8864), (0.5008, -3.186, -0.8955), (0.5058, -3.198, -0.7679), (0.5128, -3.162, -0.8072), (0.5135, -3.159, -0.8209), (0.5138, -3.157, -0.835), (0.5135, -3.159, -0.8492), (0.5128, -3.162, -0.8628), (0.5058, -3.198, -0.9022), (0.5008, -3.223, -0.7624), (0.5149, -3.189, -0.7746), (0.5188, -3.179, -0.7837), (0.522, -3.172, -0.7947), (0.5243, -3.166, -0.8072), (0.5258, -3.162, -0.8209), (0.5262, -3.161, -0.835), (0.5258, -3.162, -0.8492), (0.5243, -3.166, -0.8628), (0.522, -3.172, -0.8754), (0.5188, -3.179, -0.8864), (0.5149, -3.189, -0.8955), (0.5349, -3.172, -0.8072), (0.537, -3.168, -0.8209), (0.5377, -3.167, -0.835), (0.537, -3.168, -0.8492), (0.5349, -3.172, -0.8628), (0.51, -3.214, -0.7638), (0.5188, -3.205, -0.7679), (0.5269, -3.197, -0.7746), (0.534, -3.19, -0.7837), (0.5399, -3.184, -0.7947), (0.5442, -3.179, -0.8072), (0.5469, -3.177, -0.8209), (0.5478, -3.176, -0.835), (0.5469, -3.177, -0.8492), (0.5442, -3.179, -0.8628), (0.5399, -3.184, -0.8754), (0.534, -3.19, -0.8864), (0.5269, -3.197, -0.8955), (0.5188, -3.205, -0.9022), (0.51, -3.214, -0.9063), (0.5519, -3.189, -0.8072), (0.555, -3.187, -0.8209), (0.5561, -3.186, -0.835), (0.555, -3.187, -0.8492), (0.5519, -3.189, -0.8628), (0.5349, -3.209, -0.7746), (0.5442, -3.205, -0.7837), (0.5519, -3.202, -0.7947), (0.5575, -3.2, -0.8072), (0.561, -3.198, -0.8209), (0.5622, -3.198, -0.835), (0.561, -3.198, -0.8492), (0.5575, -3.2, -0.8628), (0.5519, -3.202, -0.8754), (0.5442, -3.205, -0.8864), (0.5349, -3.209, -0.8955), (0.5258, -3.218, -0.7679), (0.561, -3.211, -0.8072), (0.5648, -3.21, -0.8209), (0.566, -3.21, -0.835), (0.5648, -3.21, -0.8492), (0.561, -3.211, -0.8628), (0.5258, -3.218, -0.9022), (0.5377, -3.223, -0.7746), (0.5478, -3.223, -0.7837), (0.5561, -3.223, -0.7947), (0.5622, -3.223, -0.8072), (0.566, -3.223, -0.8209), (0.5673, -3.223, -0.835), (0.566, -3.223, -0.8492), (0.5622, -3.223, -0.8628), (0.5561, -3.223, -0.8754), (0.5478, -3.223, -0.8864), (0.5377, -3.223, -0.8955), (0.5135, -3.226, -0.7638), (0.561, -3.236, -0.8072), (0.5648, -3.236, -0.8209), (0.566, -3.237, -0.835), (0.5648, -3.236, -0.8492), (0.561, -3.236, -0.8628), (0.5135, -3.226, -0.9063), (0.5243, -3.233, -0.7679), (0.5349, -3.238, -0.7746), (0.5442, -3.242, -0.7837), (0.5519, -3.245, -0.7947), (0.5575, -3.247, -0.8072), (0.561, -3.249, -0.8209), (0.5622, -3.249, -0.835), (0.561, -3.249, -0.8492), (0.5575, -3.247, -0.8628), (0.5519, -3.245, -0.8754), (0.5442, -3.242, -0.8864), (0.5349, -3.238, -0.8955), (0.5243, -3.233, -0.9022), (0.5519, -3.258, -0.8072), (0.555, -3.26, -0.8209), (0.5561, -3.261, -0.835), (0.555, -3.26, -0.8492), (0.5519, -3.258, -0.8628), (0.5269, -3.25, -0.7746), (0.534, -3.257, -0.7837), (0.5399, -3.263, -0.7947), (0.5442, -3.267, -0.8072), (0.5469, -3.27, -0.8209), (0.5478, -3.271, -0.835), (0.5469, -3.27, -0.8492), (0.5442, -3.267, -0.8628), (0.5399, -3.263, -0.8754), (0.534, -3.257, -0.8864), (0.5269, -3.25, -0.8955), (0.5149, -3.245, -0.7679), (0.5349, -3.275, -0.8072), (0.537, -3.278, -0.8209), (0.5377, -3.279, -0.835), (0.537, -3.278, -0.8492), (0.5349, -3.275, -0.8628), (0.5149, -3.245, -0.9022), (0.5058, -3.236, -0.7638), (0.5149, -3.258, -0.7746), (0.5188, -3.267, -0.7837), (0.522, -3.275, -0.7947), (0.5243, -3.281, -0.8072), (0.5258, -3.284, -0.8209), (0.5262, -3.286, -0.835), (0.5258, -3.284, -0.8492), (0.5243, -3.281, -0.8628), (0.522, -3.275, -0.8754), (0.5188, -3.267, -0.8864), (0.5149, -3.258, -0.8955), (0.5058, -3.236, -0.9063), (0.5128, -3.284, -0.8072), (0.5135, -3.288, -0.8209), (0.5138, -3.289, -0.835), (0.5135, -3.288, -0.8492), (0.5128, -3.284, -0.8628), (0.5008, -3.249, -0.7679), (0.5008, -3.261, -0.7746), (0.5008, -3.271, -0.7837), (0.5008, -3.279, -0.7947), (0.5008, -3.286, -0.8072), (0.5008, -3.289, -0.8209), (0.5008, -3.291, -0.835), (0.5008, -3.289, -0.8492), (0.5008, -3.286, -0.8628), (0.5008, -3.279, -0.8754), (0.5008, -3.271, -0.8864), (0.5008, -3.261, -0.8955), (0.5008, -3.249, -0.9022), (-0.7813, 1.027, -0.7185), (-0.7628, 1.036, -0.7068), (-0.7754, 1.014, -0.9287), (-0.7899, 1.003, -0.913), (-0.8019, 0.9941, -0.8938), (-0.8108, 0.9873, -0.872), (-0.8163, 0.9831, -0.8483), (-0.8181, 0.9817, -0.8236), (-0.8163, 0.9831, -0.7989), (-0.8108, 0.9873, -0.7752), (-0.8019, 0.9941, -0.7533), (-0.7899, 1.003, -0.7342), (-0.7754, 1.014, -0.7185), (-0.7532, 1.019, -0.9404), (-0.7674, 1.003, -0.9287), (-0.7798, 0.989, -0.913), (-0.7899, 0.9774, -0.8938), (-0.7975, 0.9688, -0.872), (-0.8021, 0.9635, -0.8483), (-0.8037, 0.9617, -0.8236), (-0.8021, 0.9635, -0.7989), (-0.7975, 0.9688, -0.7752), (-0.7899, 0.9774, -0.7533), (-0.7798, 0.989, -0.7342), (-0.7674, 1.003, -0.7185), (-0.7532, 1.019, -0.7068), (-0.7344, 1.034, -0.9476), (-0.7576, 0.9941, -0.9287), (-0.7674, 0.9774, -0.913), (-0.7754, 0.9637, -0.8938), (-0.7813, 0.9536, -0.872), (-0.785, 0.9473, -0.8483), (-0.7862, 0.9452, -0.8236), (-0.785, 0.9473, -0.7989), (-0.7813, 0.9536, -0.7752), (-0.7754, 0.9637, -0.7533), (-0.7674, 0.9774, -0.7342), (-0.7576, 0.9941, -0.7185), (-0.7344, 1.034, -0.6996), (-0.7388, 1.008, -0.9404), (-0.7465, 0.9873, -0.9287), (-0.7532, 0.9688, -0.913), (-0.7587, 0.9536, -0.8938), (-0.7628, 0.9423, -0.872), (-0.7653, 0.9354, -0.8483), (-0.7662, 0.933, -0.8236), (-0.7653, 0.9354, -0.7989), (-0.7628, 0.9423, -0.7752), (-0.7587, 0.9536, -0.7533), (-0.7532, 0.9688, -0.7342), (-0.7465, 0.9873, -0.7185), (-0.7388, 1.008, -0.7068), (-0.7344, 0.9831, -0.9287), (-0.7379, 0.9635, -0.913), (-0.7407, 0.9473, -0.8938), (-0.7428, 0.9354, -0.872), (-0.744, 0.928, -0.8483), (-0.7445, 0.9255, -0.8236), (-0.744, 0.928, -0.7989), (-0.7428, 0.9354, -0.7752), (-0.7407, 0.9473, -0.7533), (-0.7379, 0.9635, -0.7342), (-0.7344, 0.9831, -0.7185), (-0.7219, 1.055, -0.95), (-0.7975, 1.019, -0.7342), (-0.8108, 1.013, -0.7533), (-0.8207, 1.008, -0.7752), (-0.8267, 1.006, -0.7989), (-0.8288, 1.005, -0.8236), (-0.8267, 1.006, -0.8483), (-0.8207, 1.008, -0.872), (-0.8108, 1.013, -0.8938), (-0.7975, 1.019, -0.913), (-0.7813, 1.027, -0.9287), (-0.7628, 1.036, -0.9404), (-0.785, 1.041, -0.7185), (-0.8021, 1.037, -0.7342), (-0.8163, 1.034, -0.7533), (-0.8267, 1.031, -0.7752), (-0.8332, 1.03, -0.7989), (-0.8354, 1.029, -0.8236), (-0.8332, 1.03, -0.8483), (-0.8267, 1.031, -0.872), (-0.8163, 1.034, -0.8938), (-0.8021, 1.037, -0.913), (-0.785, 1.041, -0.9287), (-0.7445, 1.055, -0.6996), (-0.7662, 1.055, -0.7068), (-0.7862, 1.055, -0.7185), (-0.8037, 1.055, -0.7342), (-0.8181, 1.055, -0.7533), (-0.8288, 1.055, -0.7752), (-0.8354, 1.055, -0.7989), (-0.8376, 1.055, -0.8236), (-0.8354, 1.055, -0.8483), (-0.8288, 1.055, -0.872), (-0.8181, 1.055, -0.8938), (-0.8037, 1.055, -0.913), (-0.7862, 1.055, -0.9287), (-0.7662, 1.055, -0.9404), (-0.7445, 1.055, -0.9476), (-0.785, 1.069, -0.7185), (-0.8021, 1.073, -0.7342), (-0.8163, 1.077, -0.7533), (-0.8267, 1.079, -0.7752), (-0.8332, 1.08, -0.7989), (-0.8354, 1.081, -0.8236), (-0.8332, 1.08, -0.8483), (-0.8267, 1.079, -0.872), (-0.8163, 1.077, -0.8938), (-0.8021, 1.073, -0.913), (-0.785, 1.069, -0.9287), (-0.7628, 1.074, -0.7068), (-0.7813, 1.083, -0.7185), (-0.7975, 1.091, -0.7342), (-0.8108, 1.097, -0.7533), (-0.8207, 1.102, -0.7752), (-0.8267, 1.105, -0.7989), (-0.8288, 1.106, -0.8236), (-0.8267, 1.105, -0.8483), (-0.8207, 1.102, -0.872), (-0.8108, 1.097, -0.8938), (-0.7975, 1.091, -0.913), (-0.7813, 1.083, -0.9287), (-0.7628, 1.074, -0.9404), (-0.7407, 1.069, -0.6996), (-0.7754, 1.096, -0.7185), (-0.7899, 1.107, -0.7342), (-0.8019, 1.116, -0.7533), (-0.8108, 1.123, -0.7752), (-0.8163, 1.127, -0.7989), (-0.8181, 1.129, -0.8236), (-0.8163, 1.127, -0.8483), (-0.8108, 1.123, -0.872), (-0.8019, 1.116, -0.8938), (-0.7899, 1.107, -0.913), (-0.7754, 1.096, -0.9287), (-0.7407, 1.069, -0.9476), (-0.7532, 1.091, -0.7068), (-0.7674, 1.107, -0.7185), (-0.7798, 1.121, -0.7342), (-0.7899, 1.133, -0.7533), (-0.7975, 1.141, -0.7752), (-0.8021, 1.147, -0.7989), (-0.8037, 1.149, -0.8236), (-0.8021, 1.147, -0.8483), (-0.7975, 1.141, -0.872), (-0.7899, 1.133, -0.8938), (-0.7798, 1.121, -0.913), (-0.7674, 1.107, -0.9287), (-0.7532, 1.091, -0.9404), (-0.7576, 1.116, -0.7185), (-0.7674, 1.133, -0.7342), (-0.7754, 1.146, -0.7533), (-0.7813, 1.157, -0.7752), (-0.785, 1.163, -0.7989), (-0.7862, 1.165, -0.8236), (-0.785, 1.163, -0.8483), (-0.7813, 1.157, -0.872), (-0.7754, 1.146, -0.8938), (-0.7674, 1.133, -0.913), (-0.7576, 1.116, -0.9287), (-0.7305, 1.079, -0.6996), (-0.7388, 1.102, -0.7068), (-0.7465, 1.123, -0.7185), (-0.7532, 1.141, -0.7342), (-0.7587, 1.157, -0.7533), (-0.7628, 1.168, -0.7752), (-0.7653, 1.175, -0.7989), (-0.7662, 1.177, -0.8236), (-0.7653, 1.175, -0.8483), (-0.7628, 1.168, -0.872), (-0.7587, 1.157, -0.8938), (-0.7532, 1.141, -0.913), (-0.7465, 1.123, -0.9287), (-0.7388, 1.102, -0.9404), (-0.7305, 1.079, -0.9476), (-0.7344, 1.127, -0.7185), (-0.7379, 1.147, -0.7342), (-0.7407, 1.163, -0.7533), (-0.7428, 1.175, -0.7752), (-0.744, 1.182, -0.7989), (-0.7445, 1.185, -0.8236), (-0.744, 1.182, -0.8483), (-0.7428, 1.175, -0.872), (-0.7407, 1.163, -0.8938), (-0.7379, 1.147, -0.913), (-0.7344, 1.127, -0.9287), (-0.7219, 1.106, -0.7068), (-0.7219, 1.129, -0.7185), (-0.7219, 1.149, -0.7342), (-0.7219, 1.165, -0.7533), (-0.7219, 1.177, -0.7752), (-0.7219, 1.185, -0.7989), (-0.7219, 1.187, -0.8236), (-0.7219, 1.185, -0.8483), (-0.7219, 1.177, -0.872), (-0.7219, 1.165, -0.8938), (-0.7219, 1.149, -0.913), (-0.7219, 1.129, -0.9287), (-0.7219, 1.106, -0.9404), (-0.7175, 1.08, -0.6996), (-0.7094, 1.127, -0.7185), (-0.7059, 1.147, -0.7342), (-0.7031, 1.163, -0.7533), (-0.701, 1.175, -0.7752), (-0.6998, 1.182, -0.7989), (-0.6993, 1.185, -0.8236), (-0.6998, 1.182, -0.8483), (-0.701, 1.175, -0.872), (-0.7031, 1.163, -0.8938), (-0.7059, 1.147, -0.913), (-0.7094, 1.127, -0.9287), (-0.7175, 1.08, -0.9476), (-0.7219, 1.055, -0.6971), (-0.705, 1.102, -0.7068), (-0.6973, 1.123, -0.7185), (-0.6906, 1.141, -0.7342), (-0.6851, 1.157, -0.7533), (-0.681, 1.168, -0.7752), (-0.6785, 1.175, -0.7989), (-0.6776, 1.177, -0.8236), (-0.6785, 1.175, -0.8483), (-0.681, 1.168, -0.872), (-0.6851, 1.157, -0.8938), (-0.6906, 1.141, -0.913), (-0.6973, 1.123, -0.9287), (-0.705, 1.102, -0.9404), (-0.6862, 1.116, -0.7185), (-0.6764, 1.133, -0.7342), (-0.6685, 1.146, -0.7533), (-0.6625, 1.157, -0.7752), (-0.6589, 1.163, -0.7989), (-0.6576, 1.165, -0.8236), (-0.6589, 1.163, -0.8483), (-0.6625, 1.157, -0.872), (-0.6685, 1.146, -0.8938), (-0.6764, 1.133, -0.913), (-0.6862, 1.116, -0.9287), (-0.7059, 1.073, -0.6996), (-0.6906, 1.091, -0.7068), (-0.6764, 1.107, -0.7185), (-0.6641, 1.121, -0.7342), (-0.6539, 1.133, -0.7533), (-0.6463, 1.141, -0.7752), (-0.6417, 1.147, -0.7989), (-0.6401, 1.149, -0.8236), (-0.6417, 1.147, -0.8483), (-0.6463, 1.141, -0.872), (-0.6539, 1.133, -0.8938), (-0.6641, 1.121, -0.913), (-0.6764, 1.107, -0.9287), (-0.6906, 1.091, -0.9404), (-0.7059, 1.073, -0.9476), (-0.6685, 1.096, -0.7185), (-0.6539, 1.107, -0.7342), (-0.6419, 1.116, -0.7533), (-0.633, 1.123, -0.7752), (-0.6275, 1.127, -0.7989), (-0.6257, 1.129, -0.8236), (-0.6275, 1.127, -0.8483), (-0.633, 1.123, -0.872), (-0.6419, 1.116, -0.8938), (-0.6539, 1.107, -0.913), (-0.6685, 1.096, -0.9287), (-0.681, 1.074, -0.7068), (-0.6625, 1.083, -0.7185), (-0.6463, 1.091, -0.7342), (-0.633, 1.097, -0.7533), (-0.6231, 1.102, -0.7752), (-0.6171, 1.105, -0.7989), (-0.615, 1.106, -0.8236), (-0.6171, 1.105, -0.8483), (-0.6231, 1.102, -0.872), (-0.633, 1.097, -0.8938), (-0.6463, 1.091, -0.913), (-0.6625, 1.083, -0.9287), (-0.681, 1.074, -0.9404), (-0.6998, 1.06, -0.6996), (-0.6589, 1.069, -0.7185), (-0.6417, 1.073, -0.7342), (-0.6275, 1.077, -0.7533), (-0.6171, 1.079, -0.7752), (-0.6106, 1.08, -0.7989), (-0.6084, 1.081, -0.8236), (-0.6106, 1.08, -0.8483), (-0.6171, 1.079, -0.872), (-0.6275, 1.077, -0.8938), (-0.6417, 1.073, -0.913), (-0.6589, 1.069, -0.9287), (-0.6998, 1.06, -0.9476), (-0.6776, 1.055, -0.7068), (-0.6576, 1.055, -0.7185), (-0.6401, 1.055, -0.7342), (-0.6257, 1.055, -0.7533), (-0.615, 1.055, -0.7752), (-0.6084, 1.055, -0.7989), (-0.6062, 1.055, -0.8236), (-0.6084, 1.055, -0.8483), (-0.615, 1.055, -0.872), (-0.6257, 1.055, -0.8938), (-0.6401, 1.055, -0.913), (-0.6576, 1.055, -0.9287), (-0.6776, 1.055, -0.9404), (-0.6589, 1.041, -0.7185), (-0.6417, 1.037, -0.7342), (-0.6275, 1.034, -0.7533), (-0.6171, 1.031, -0.7752), (-0.6106, 1.03, -0.7989), (-0.6084, 1.029, -0.8236), (-0.6106, 1.03, -0.8483), (-0.6171, 1.031, -0.872), (-0.6275, 1.034, -0.8938), (-0.6417, 1.037, -0.913), (-0.6589, 1.041, -0.9287), (-0.701, 1.045, -0.6996), (-0.681, 1.036, -0.7068), (-0.6625, 1.027, -0.7185), (-0.6463, 1.019, -0.7342), (-0.633, 1.013, -0.7533), (-0.6231, 1.008, -0.7752), (-0.6171, 1.006, -0.7989), (-0.615, 1.005, -0.8236), (-0.6171, 1.006, -0.8483), (-0.6231, 1.008, -0.872), (-0.633, 1.013, -0.8938), (-0.6463, 1.019, -0.913), (-0.6625, 1.027, -0.9287), (-0.681, 1.036, -0.9404), (-0.701, 1.045, -0.9476), (-0.6685, 1.014, -0.7185), (-0.6539, 1.003, -0.7342), (-0.6419, 0.9941, -0.7533), (-0.633, 0.9873, -0.7752), (-0.6275, 0.9831, -0.7989), (-0.6257, 0.9817, -0.8236), (-0.6275, 0.9831, -0.8483), (-0.633, 0.9873, -0.872), (-0.6419, 0.9941, -0.8938), (-0.6539, 1.003, -0.913), (-0.6685, 1.014, -0.9287), (-0.6906, 1.019, -0.7068), (-0.6764, 1.003, -0.7185), (-0.6641, 0.989, -0.7342), (-0.6539, 0.9774, -0.7533), (-0.6463, 0.9688, -0.7752), (-0.6417, 0.9635, -0.7989), (-0.6401, 0.9617, -0.8236), (-0.6417, 0.9635, -0.8483), (-0.6463, 0.9688, -0.872), (-0.6539, 0.9774, -0.8938), (-0.6641, 0.989, -0.913), (-0.6764, 1.003, -0.9287), (-0.6906, 1.019, -0.9404), (-0.7094, 1.034, -0.6996), (-0.6862, 0.9941, -0.7185), (-0.6764, 0.9774, -0.7342), (-0.6685, 0.9637, -0.7533), (-0.6625, 0.9536, -0.7752), (-0.6589, 0.9473, -0.7989), (-0.6576, 0.9452, -0.8236), (-0.6589, 0.9473, -0.8483), (-0.6625, 0.9536, -0.872), (-0.6685, 0.9637, -0.8938), (-0.6764, 0.9774, -0.913), (-0.6862, 0.9941, -0.9287), (-0.7094, 1.034, -0.9476), (-0.705, 1.008, -0.7068), (-0.6973, 0.9873, -0.7185), (-0.6906, 0.9688, -0.7342), (-0.6851, 0.9536, -0.7533), (-0.681, 0.9423, -0.7752), (-0.6785, 0.9354, -0.7989), (-0.6776, 0.933, -0.8236), (-0.6785, 0.9354, -0.8483), (-0.681, 0.9423, -0.872), (-0.6851, 0.9536, -0.8938), (-0.6906, 0.9688, -0.913), (-0.6973, 0.9873, -0.9287), (-0.705, 1.008, -0.9404), (-0.7094, 0.9831, -0.7185), (-0.7059, 0.9635, -0.7342), (-0.7031, 0.9473, -0.7533), (-0.701, 0.9354, -0.7752), (-0.6998, 0.928, -0.7989), (-0.6993, 0.9255, -0.8236), (-0.6998, 0.928, -0.8483), (-0.701, 0.9354, -0.872), (-0.7031, 0.9473, -0.8938), (-0.7059, 0.9635, -0.913), (-0.7094, 0.9831, -0.9287), (-0.7219, 1.029, -0.6996), (-0.7219, 1.005, -0.7068), (-0.7219, 0.9817, -0.7185), (-0.7219, 0.9617, -0.7342), (-0.7219, 0.9452, -0.7533), (-0.7219, 0.933, -0.7752), (-0.7219, 0.9255, -0.7989), (-0.7219, 0.923, -0.8236), (-0.7219, 0.9255, -0.8483), (-0.7219, 0.933, -0.872), (-0.7219, 0.9452, -0.8938), (-0.7219, 0.9617, -0.913), (-0.7219, 0.9817, -0.9287), (-0.7219, 1.005, -0.9404), (-0.7219, 1.029, -0.9476), (-0.001164, -5.275, 0.05037)], [], [(0, 2, 3, 1), (2, 4, 5, 3), (4, 6, 7, 5), (6, 8, 9, 7), (8, 10, 11, 9), (10, 12, 13, 11), (12, 14, 15, 13), (14, 16, 17, 15), (16, 18, 19, 17), (18, 20, 21, 19), (20, 22, 23, 21), (22, 24, 25, 23), (24, 26, 27, 25), (26, 28, 29, 27), (28, 30, 31, 29), (30, 32, 33, 31), (32, 34, 35, 33), (34, 36, 37, 35), (36, 38, 39, 37), (38, 40, 41, 39), (40, 42, 43, 41), (42, 44, 45, 43), (44, 46, 47, 45), (46, 48, 49, 47), (48, 50, 51, 49), (50, 52, 53, 51), (52, 54, 55, 53), (54, 56, 57, 55), (56, 58, 59, 57), (58, 60, 61, 59), (3, 5, 7, 9, 11, 13, 15, 17, 19, 21, 23, 25, 27, 29, 31, 33, 35, 37, 39, 41, 43, 45, 47, 49, 51, 53, 55, 57, 59, 61, 63, 1), (60, 62, 63, 61), (62, 0, 1, 63), (0, 62, 60, 58, 56, 54, 52, 50, 48, 46, 44, 42, 40, 38, 36, 34, 32, 30, 28, 26, 24, 22, 20, 18, 16, 14, 12, 10, 8, 6, 4, 2), (68, 75, 71, 70, 84, 79, 88, 69), (64, 73, 68, 69, 82, 77, 86, 65), (96, 84, 70, 83), (66, 87, 78, 83, 70, 71, 74, 67), (95, 89, 78, 87), (94, 90, 80, 91), (93, 88, 79, 92), (90, 93, 92, 80), (77, 82, 93, 90), (82, 69, 88, 93), (85, 94, 91, 76), (65, 86, 94, 85), (86, 77, 90, 94), (81, 95, 87, 66), (76, 91, 95, 81), (91, 80, 89, 95), (89, 96, 83, 78), (80, 92, 96, 89), (92, 79, 84, 96), (64, 65, 85, 76, 81, 66, 67, 72), (75, 68, 99, 104), (64, 72, 101, 97), (68, 73, 102, 99), (71, 75, 104, 100), (73, 64, 97, 102), (74, 71, 100, 103), (67, 74, 103, 98), (98, 103, 100, 104, 99, 102, 97, 101), (72, 67, 98, 101), (109, 116, 112, 111, 125, 120, 129, 110), (105, 114, 109, 110, 123, 118, 127, 106), (137, 125, 111, 124), (107, 128, 119, 124, 111, 112, 115, 108), (136, 130, 119, 128), (135, 131, 121, 132), (134, 129, 120, 133), (131, 134, 133, 121), (118, 123, 134, 131), (123, 110, 129, 134), (126, 135, 132, 117), (106, 127, 135, 126), (127, 118, 131, 135), (122, 136, 128, 107), (117, 132, 136, 122), (132, 121, 130, 136), (130, 137, 124, 119), (121, 133, 137, 130), (133, 120, 125, 137), (105, 106, 126, 117, 122, 107, 108, 113), (116, 109, 140, 145), (105, 113, 142, 138), (109, 114, 143, 140), (112, 116, 145, 141), (114, 105, 138, 143), (115, 112, 141, 144), (108, 115, 144, 139), (1738, 145, 140, 143), (113, 108, 139, 142), (658, 657, 170, 171), (651, 650, 163, 164), (659, 658, 171, 172), (652, 651, 164, 165), (660, 659, 172, 173), (653, 652, 165, 166), (661, 660, 173, 174), (654, 653, 166, 167), (662, 661, 174, 175), (655, 654, 167, 168), (663, 662, 175), (656, 655, 168, 169), (657, 656, 169, 170), (650, 649, 163), (161, 663, 191), (170, 169, 184, 185), (163, 649, 177, 178), (171, 170, 185, 186), (164, 163, 178, 179), (172, 171, 186, 187), (165, 164, 179, 180), (173, 172, 187, 188), (166, 165, 180, 181), (174, 173, 188, 189), (167, 166, 181, 182), (175, 174, 189, 190), (168, 167, 182, 183), (663, 175, 190, 191), (169, 168, 183, 184), (649, 428, 177), (189, 188, 204, 205), (182, 181, 197, 198), (190, 189, 205, 206), (183, 182, 198, 199), (191, 190, 206), (184, 183, 199, 200), (185, 184, 200, 201), (178, 177, 194), (186, 185, 201, 202), (179, 178, 194, 195), (187, 186, 202, 203), (180, 179, 195, 196), (188, 187, 203, 204), (181, 180, 196, 197), (194, 177, 209, 210), (202, 201, 217, 218), (195, 194, 210, 211), (203, 202, 218, 219), (196, 195, 211, 212), (204, 203, 219, 220), (197, 196, 212, 213), (205, 204, 220, 221), (198, 197, 213, 214), (206, 205, 221, 222), (199, 198, 214, 215), (191, 206, 222, 223), (200, 199, 215, 216), (177, 428, 209), (161, 191, 223), (201, 200, 216, 217), (214, 213, 229, 230), (222, 221, 237, 238), (215, 214, 230, 231), (223, 222, 238, 255), (216, 215, 231, 232), (209, 428, 241), (161, 223, 255), (217, 216, 232, 233), (210, 209, 241, 226), (218, 217, 233, 234), (211, 210, 226, 227), (219, 218, 234, 235), (212, 211, 227, 228), (220, 219, 235, 236), (213, 212, 228, 229), (221, 220, 236, 237), (234, 233, 249, 250), (227, 226, 242, 243), (235, 234, 250, 251), (228, 227, 243, 244), (236, 235, 251, 252), (229, 228, 244, 245), (237, 236, 252, 253), (230, 229, 245, 246), (238, 237, 253, 254), (231, 230, 246, 247), (255, 238, 254), (232, 231, 247, 248), (233, 232, 248, 249), (226, 241, 242), (254, 253, 269, 270), (247, 246, 262, 263), (255, 254, 270, 285), (248, 247, 263, 264), (241, 428, 273), (161, 255, 285), (249, 248, 264, 265), (242, 241, 273, 258), (250, 249, 265, 266), (243, 242, 258, 259), (251, 250, 266, 267), (244, 243, 259, 260), (252, 251, 267, 268), (245, 244, 260, 261), (253, 252, 268, 269), (246, 245, 261, 262), (259, 258, 288, 274), (267, 266, 281, 282), (260, 259, 274, 275), (268, 267, 282, 283), (261, 260, 275, 276), (269, 268, 283, 284), (262, 261, 276, 277), (270, 269, 284, 300), (263, 262, 277, 278), (285, 270, 300), (264, 263, 278, 279), (265, 264, 279, 280), (258, 273, 288), (266, 265, 280, 281), (278, 277, 292, 293), (285, 300, 316), (279, 278, 293, 294), (273, 428, 302), (161, 285, 316), (280, 279, 294, 295), (288, 273, 302), (281, 280, 295, 296), (274, 288, 289), (282, 281, 296, 297), (275, 274, 289, 290), (283, 282, 297, 298), (276, 275, 290, 291), (284, 283, 298, 299), (277, 276, 291, 292), (300, 284, 299), (297, 296, 311, 312), (290, 289, 304, 305), (298, 297, 312, 313), (291, 290, 305, 306), (299, 298, 313, 314), (292, 291, 306, 307), (300, 299, 314, 315), (293, 292, 307, 308), (316, 300, 315), (294, 293, 308, 309), (295, 294, 309, 310), (288, 302, 303), (296, 295, 310, 311), (289, 288, 303, 304), (316, 315, 331, 348), (309, 308, 324, 325), (302, 428, 334), (161, 316, 348), (310, 309, 325, 326), (303, 302, 334, 319), (311, 310, 326, 327), (304, 303, 319, 320), (312, 311, 327, 328), (305, 304, 320, 321), (313, 312, 328, 329), (306, 305, 321, 322), (314, 313, 329, 330), (307, 306, 322, 323), (315, 314, 330, 331), (308, 307, 323, 324), (329, 328, 344, 345), (322, 321, 337, 338), (330, 329, 345, 346), (323, 322, 338, 339), (331, 330, 346, 347), (324, 323, 339, 340), (348, 331, 347), (325, 324, 340, 341), (326, 325, 341, 342), (319, 334, 335), (327, 326, 342, 343), (320, 319, 335, 336), (328, 327, 343, 344), (321, 320, 336, 337), (334, 428, 366), (161, 348, 380), (342, 341, 357, 358), (335, 334, 366, 351), (343, 342, 358, 359), (336, 335, 351, 352), (344, 343, 359, 360), (337, 336, 352, 353), (345, 344, 360, 361), (338, 337, 353, 354), (346, 345, 361, 362), (339, 338, 354, 355), (347, 346, 362, 363), (340, 339, 355, 356), (348, 347, 363, 380), (341, 340, 356, 357), (354, 353, 369, 370), (362, 361, 377, 378), (355, 354, 370, 371), (363, 362, 378, 379), (356, 355, 371, 372), (380, 363, 379), (357, 356, 372, 373), (358, 357, 373, 374), (351, 366, 367), (359, 358, 374, 375), (352, 351, 367, 368), (360, 359, 375, 376), (353, 352, 368, 369), (361, 360, 376, 377), (374, 373, 389, 390), (367, 366, 398, 383), (375, 374, 390, 391), (368, 367, 383, 384), (376, 375, 391, 392), (369, 368, 384, 385), (377, 376, 392, 393), (370, 369, 385, 386), (378, 377, 393, 394), (371, 370, 386, 387), (379, 378, 394, 395), (372, 371, 387, 388), (380, 379, 395, 412), (373, 372, 388, 389), (366, 428, 398), (161, 380, 412), (394, 393, 409, 410), (387, 386, 402, 403), (395, 394, 410, 411), (388, 387, 403, 404), (412, 395, 411), (389, 388, 404, 405), (390, 389, 405, 406), (383, 398, 399), (391, 390, 406, 407), (384, 383, 399, 400), (392, 391, 407, 408), (385, 384, 400, 401), (393, 392, 408, 409), (386, 385, 401, 402), (399, 398, 429, 414), (407, 406, 421, 422), (400, 399, 414, 415), (408, 407, 422, 423), (401, 400, 415, 416), (409, 408, 423, 424), (402, 401, 416, 417), (410, 409, 424, 425), (403, 402, 417, 418), (411, 410, 425, 426), (404, 403, 418, 419), (412, 411, 426, 443), (405, 404, 419, 420), (398, 428, 429), (161, 412, 443), (406, 405, 420, 421), (418, 417, 433, 434), (426, 425, 441, 442), (419, 418, 434, 435), (443, 426, 442), (420, 419, 435, 436), (421, 420, 436, 437), (414, 429, 430), (422, 421, 437, 438), (415, 414, 430, 431), (423, 422, 438, 439), (416, 415, 431, 432), (424, 423, 439, 440), (417, 416, 432, 433), (425, 424, 440, 441), (438, 437, 453, 454), (431, 430, 446, 447), (439, 438, 454, 455), (432, 431, 447, 448), (440, 439, 455, 456), (433, 432, 448, 449), (441, 440, 456, 457), (434, 433, 449, 450), (442, 441, 457, 458), (435, 434, 450, 451), (443, 442, 458, 475), (436, 435, 451, 452), (429, 428, 461), (161, 443, 475), (437, 436, 452, 453), (430, 429, 461, 446), (458, 457, 473, 474), (451, 450, 466, 467), (475, 458, 474), (452, 451, 467, 468), (453, 452, 468, 469), (446, 461, 462), (454, 453, 469, 470), (447, 446, 462, 463), (455, 454, 470, 471), (448, 447, 463, 464), (456, 455, 471, 472), (449, 448, 464, 465), (457, 456, 472, 473), (450, 449, 465, 466), (471, 470, 486, 487), (464, 463, 479, 480), (472, 471, 487, 488), (465, 464, 480, 481), (473, 472, 488, 489), (466, 465, 481, 482), (474, 473, 489, 490), (467, 466, 482, 483), (475, 474, 490), (468, 467, 483, 484), (469, 468, 484, 485), (462, 461, 478), (470, 469, 485, 486), (463, 462, 478, 479), (475, 490, 506, 507), (484, 483, 499, 500), (461, 428, 493), (161, 475, 507), (485, 484, 500, 501), (478, 461, 493, 494), (486, 485, 501, 502), (479, 478, 494, 495), (487, 486, 502, 503), (480, 479, 495, 496), (488, 487, 503, 504), (481, 480, 496, 497), (489, 488, 504, 505), (482, 481, 497, 498), (490, 489, 505, 506), (483, 482, 498, 499), (496, 495, 511, 512), (504, 503, 519, 520), (497, 496, 512, 513), (505, 504, 520, 521), (498, 497, 513, 514), (506, 505, 521, 522), (499, 498, 514, 515), (507, 506, 522), (500, 499, 515, 516), (501, 500, 516, 517), (494, 493, 510), (502, 501, 517, 518), (495, 494, 510, 511), (503, 502, 518, 519), (516, 515, 530, 531), (493, 428, 525), (161, 507, 537), (517, 516, 531, 532), (510, 493, 525), (518, 517, 532, 533), (511, 510, 526), (519, 518, 533, 534), (512, 511, 526, 527), (520, 519, 534, 535), (513, 512, 527, 528), (521, 520, 535, 536), (514, 513, 528, 529), (522, 521, 536), (515, 514, 529, 530), (507, 522, 537), (535, 534, 548, 549), (528, 527, 541, 542), (536, 535, 549, 550), (529, 528, 542, 543), (522, 536, 550, 551), (530, 529, 543, 544), (537, 522, 551), (531, 530, 544, 545), (532, 531, 545, 546), (510, 525, 539), (533, 532, 546, 547), (526, 510, 539, 540), (534, 533, 547, 548), (527, 526, 540, 541), (525, 428, 554), (161, 537, 568), (546, 545, 561, 562), (539, 525, 554, 555), (547, 546, 562, 563), (540, 539, 555, 556), (548, 547, 563, 564), (541, 540, 556, 557), (549, 548, 564, 565), (542, 541, 557, 558), (550, 549, 565, 566), (543, 542, 558, 559), (551, 550, 566, 567), (544, 543, 559, 560), (537, 551, 567, 568), (545, 544, 560, 561), (558, 557, 573, 574), (566, 565, 581, 582), (559, 558, 574, 575), (567, 566, 582, 583), (560, 559, 575, 576), (568, 567, 583), (561, 560, 576, 577), (562, 561, 577, 578), (555, 554, 571), (563, 562, 578, 579), (556, 555, 571, 572), (564, 563, 579, 580), (557, 556, 572, 573), (565, 564, 580, 581), (578, 577, 593, 594), (571, 554, 586, 587), (579, 578, 594, 595), (572, 571, 587, 588), (580, 579, 595, 596), (573, 572, 588, 589), (581, 580, 596, 597), (574, 573, 589, 590), (582, 581, 597, 598), (575, 574, 590, 591), (583, 582, 598, 599), (576, 575, 591, 592), (568, 583, 599, 600), (577, 576, 592, 593), (554, 428, 586), (161, 568, 600), (598, 597, 613, 614), (591, 590, 606, 607), (599, 598, 614, 615), (592, 591, 607, 608), (600, 599, 615), (593, 592, 608, 609), (594, 593, 609, 610), (587, 586, 603), (595, 594, 610, 611), (588, 587, 603, 604), (596, 595, 611, 612), (589, 588, 604, 605), (597, 596, 612, 613), (590, 589, 605, 606), (611, 610, 626, 627), (604, 603, 619, 620), (612, 611, 627, 628), (605, 604, 620, 621), (613, 612, 628, 629), (606, 605, 621, 622), (614, 613, 629, 630), (607, 606, 622, 623), (615, 614, 630, 631), (608, 607, 623, 624), (600, 615, 631, 632), (609, 608, 624, 625), (586, 428, 618), (161, 600, 632), (610, 609, 625, 626), (603, 586, 618, 619), (631, 630, 646, 647), (624, 623, 639, 640), (632, 631, 647), (625, 624, 640, 641), (626, 625, 641, 642), (619, 618, 635), (627, 626, 642, 643), (620, 619, 635, 636), (628, 627, 643, 644), (621, 620, 636, 637), (629, 628, 644, 645), (622, 621, 637, 638), (630, 629, 645, 646), (623, 622, 638, 639), (636, 635, 650, 651), (644, 643, 658, 659), (637, 636, 651, 652), (645, 644, 659, 660), (638, 637, 652, 653), (646, 645, 660, 661), (639, 638, 653, 654), (647, 646, 661, 662), (640, 639, 654, 655), (632, 647, 662, 663), (641, 640, 655, 656), (618, 428, 649), (161, 632, 663), (642, 641, 656, 657), (635, 618, 649, 650), (643, 642, 657, 658), (1036, 1035, 585, 584), (1029, 1028, 648, 634), (1037, 1036, 584, 570), (1030, 1029, 634, 633), (1038, 1037, 570, 569), (1031, 1030, 633, 617), (1039, 1038, 569, 553), (1032, 1031, 617, 616), (1040, 1039, 553, 552), (1033, 1032, 616, 602), (1041, 1040, 552), (1034, 1033, 602, 601), (1035, 1034, 601, 585), (1028, 1027, 648), (664, 1041, 413), (585, 601, 477, 476), (648, 1027, 538, 524), (584, 585, 476, 460), (634, 648, 524, 523), (570, 584, 460, 459), (633, 634, 523, 509), (569, 570, 459, 445), (617, 633, 509, 508), (553, 569, 445, 444), (616, 617, 508, 492), (552, 553, 444, 427), (602, 616, 492, 491), (1041, 552, 427, 413), (601, 602, 491, 477), (1027, 830, 538), (444, 445, 318, 317), (492, 508, 381, 365), (427, 444, 317, 301), (491, 492, 365, 364), (413, 427, 301), (477, 491, 364, 350), (476, 477, 350, 349), (524, 538, 397), (460, 476, 349, 333), (523, 524, 397, 396), (459, 460, 333, 332), (509, 523, 396, 382), (445, 459, 332, 318), (508, 509, 382, 381), (397, 538, 287, 286), (333, 349, 225, 224), (396, 397, 286, 272), (332, 333, 224, 208), (382, 396, 272, 271), (318, 332, 208, 207), (381, 382, 271, 257), (317, 318, 207, 193), (365, 381, 257, 256), (301, 317, 193, 192), (364, 365, 256, 240), (413, 301, 192, 176), (350, 364, 240, 239), (538, 830, 287), (664, 413, 176), (349, 350, 239, 225), (256, 257, 158, 157), (192, 193, 150, 149), (240, 256, 157, 156), (176, 192, 149, 676), (239, 240, 156, 155), (287, 830, 148), (664, 176, 676), (225, 239, 155, 154), (286, 287, 148, 162), (224, 225, 154, 153), (272, 286, 162, 160), (208, 224, 153, 152), (271, 272, 160, 159), (207, 208, 152, 151), (257, 271, 159, 158), (193, 207, 151, 150), (153, 154, 670, 671), (160, 162, 147, 146), (152, 153, 671, 672), (159, 160, 146, 665), (151, 152, 672, 673), (158, 159, 665, 666), (150, 151, 673, 674), (157, 158, 666, 667), (149, 150, 674, 675), (156, 157, 667, 668), (676, 149, 675), (155, 156, 668, 669), (154, 155, 669, 670), (162, 148, 147), (675, 674, 688, 689), (668, 667, 681, 682), (676, 675, 689, 704), (669, 668, 682, 683), (148, 830, 690), (664, 676, 704), (670, 669, 683, 684), (147, 148, 690, 677), (671, 670, 684, 685), (146, 147, 677, 678), (672, 671, 685, 686), (665, 146, 678, 679), (673, 672, 686, 687), (666, 665, 679, 680), (674, 673, 687, 688), (667, 666, 680, 681), (678, 677, 691, 692), (686, 685, 699, 700), (679, 678, 692, 693), (687, 686, 700, 701), (680, 679, 693, 694), (688, 687, 701, 702), (681, 680, 694, 695), (689, 688, 702, 703), (682, 681, 695, 696), (704, 689, 703), (683, 682, 696, 697), (684, 683, 697, 698), (677, 690, 691), (685, 684, 698, 699), (696, 695, 709, 710), (704, 703, 717, 732), (697, 696, 710, 711), (690, 830, 718), (664, 704, 732), (698, 697, 711, 712), (691, 690, 718, 705), (699, 698, 712, 713), (692, 691, 705, 706), (700, 699, 713, 714), (693, 692, 706, 707), (701, 700, 714, 715), (694, 693, 707, 708), (702, 701, 715, 716), (695, 694, 708, 709), (703, 702, 716, 717), (714, 713, 727, 728), (707, 706, 720, 721), (715, 714, 728, 729), (708, 707, 721, 722), (716, 715, 729, 730), (709, 708, 722, 723), (717, 716, 730, 731), (710, 709, 723, 724), (732, 717, 731), (711, 710, 724, 725), (712, 711, 725, 726), (705, 718, 719), (713, 712, 726, 727), (706, 705, 719, 720), (732, 731, 745, 760), (725, 724, 738, 739), (718, 830, 746), (664, 732, 760), (726, 725, 739, 740), (719, 718, 746, 733), (727, 726, 740, 741), (720, 719, 733, 734), (728, 727, 741, 742), (721, 720, 734, 735), (729, 728, 742, 743), (722, 721, 735, 736), (730, 729, 743, 744), (723, 722, 736, 737), (731, 730, 744, 745), (724, 723, 737, 738), (743, 742, 756, 757), (736, 735, 749, 750), (744, 743, 757, 758), (737, 736, 750, 751), (745, 744, 758, 759), (738, 737, 751, 752), (760, 745, 759), (739, 738, 752, 753), (740, 739, 753, 754), (733, 746, 747), (741, 740, 754, 755), (734, 733, 747, 748), (742, 741, 755, 756), (735, 734, 748, 749), (746, 830, 774), (664, 760, 788), (754, 753, 767, 768), (747, 746, 774, 761), (755, 754, 768, 769), (748, 747, 761, 762), (756, 755, 769, 770), (749, 748, 762, 763), (757, 756, 770, 771), (750, 749, 763, 764), (758, 757, 771, 772), (751, 750, 764, 765), (759, 758, 772, 773), (752, 751, 765, 766), (760, 759, 773, 788), (753, 752, 766, 767), (764, 763, 777, 778), (772, 771, 785, 786), (765, 764, 778, 779), (773, 772, 786, 787), (766, 765, 779, 780), (788, 773, 787), (767, 766, 780, 781), (768, 767, 781, 782), (761, 774, 775), (769, 768, 782, 783), (762, 761, 775, 776), (770, 769, 783, 784), (763, 762, 776, 777), (771, 770, 784, 785), (782, 781, 795, 796), (775, 774, 802, 789), (783, 782, 796, 797), (776, 775, 789, 790), (784, 783, 797, 798), (777, 776, 790, 791), (785, 784, 798, 799), (778, 777, 791, 792), (786, 785, 799, 800), (779, 778, 792, 793), (787, 786, 800, 801), (780, 779, 793, 794), (788, 787, 801, 816), (781, 780, 794, 795), (774, 830, 802), (664, 788, 816), (800, 799, 813, 814), (793, 792, 806, 807), (801, 800, 814, 815), (794, 793, 807, 808), (816, 801, 815), (795, 794, 808, 809), (796, 795, 809, 810), (789, 802, 803), (797, 796, 810, 811), (790, 789, 803, 804), (798, 797, 811, 812), (791, 790, 804, 805), (799, 798, 812, 813), (792, 791, 805, 806), (803, 802, 831, 817), (811, 810, 824, 825), (804, 803, 817, 818), (812, 811, 825, 826), (805, 804, 818, 819), (813, 812, 826, 827), (806, 805, 819, 820), (814, 813, 827, 828), (807, 806, 820, 821), (815, 814, 828, 829), (808, 807, 821, 822), (816, 815, 829, 845), (809, 808, 822, 823), (802, 830, 831), (664, 816, 845), (810, 809, 823, 824), (821, 820, 835, 836), (829, 828, 843, 844), (822, 821, 836, 837), (845, 829, 844), (823, 822, 837, 838), (824, 823, 838, 839), (817, 831, 832), (825, 824, 839, 840), (818, 817, 832, 833), (826, 825, 840, 841), (819, 818, 833, 834), (827, 826, 841, 842), (820, 819, 834, 835), (828, 827, 842, 843), (840, 839, 853, 854), (833, 832, 846, 847), (841, 840, 854, 855), (834, 833, 847, 848), (842, 841, 855, 856), (835, 834, 848, 849), (843, 842, 856, 857), (836, 835, 849, 850), (844, 843, 857, 858), (837, 836, 850, 851), (845, 844, 858, 873), (838, 837, 851, 852), (831, 830, 859), (664, 845, 873), (839, 838, 852, 853), (832, 831, 859, 846), (858, 857, 871, 872), (851, 850, 864, 865), (873, 858, 872), (852, 851, 865, 866), (853, 852, 866, 867), (846, 859, 860), (854, 853, 867, 868), (847, 846, 860, 861), (855, 854, 868, 869), (848, 847, 861, 862), (856, 855, 869, 870), (849, 848, 862, 863), (857, 856, 870, 871), (850, 849, 863, 864), (869, 868, 882, 883), (862, 861, 875, 876), (870, 869, 883, 884), (863, 862, 876, 877), (871, 870, 884, 885), (864, 863, 877, 878), (872, 871, 885, 886), (865, 864, 878, 879), (873, 872, 886), (866, 865, 879, 880), (867, 866, 880, 881), (860, 859, 874), (868, 867, 881, 882), (861, 860, 874, 875), (873, 886, 900, 901), (880, 879, 893, 894), (859, 830, 887), (664, 873, 901), (881, 880, 894, 895), (874, 859, 887, 888), (882, 881, 895, 896), (875, 874, 888, 889), (883, 882, 896, 897), (876, 875, 889, 890), (884, 883, 897, 898), (877, 876, 890, 891), (885, 884, 898, 899), (878, 877, 891, 892), (886, 885, 899, 900), (879, 878, 892, 893), (890, 889, 903, 904), (898, 897, 911, 912), (891, 890, 904, 905), (899, 898, 912, 913), (892, 891, 905, 906), (900, 899, 913, 914), (893, 892, 906, 907), (901, 900, 914), (894, 893, 907, 908), (895, 894, 908, 909), (888, 887, 902), (896, 895, 909, 910), (889, 888, 902, 903), (897, 896, 910, 911), (908, 907, 921, 922), (887, 830, 915), (664, 901, 929), (909, 908, 922, 923), (902, 887, 915, 916), (910, 909, 923, 924), (903, 902, 916, 917), (911, 910, 924, 925), (904, 903, 917, 918), (912, 911, 925, 926), (905, 904, 918, 919), (913, 912, 926, 927), (906, 905, 919, 920), (914, 913, 927, 928), (907, 906, 920, 921), (901, 914, 928, 929), (926, 925, 939, 940), (919, 918, 932, 933), (927, 926, 940, 941), (920, 919, 933, 934), (928, 927, 941, 942), (921, 920, 934, 935), (929, 928, 942), (922, 921, 935, 936), (923, 922, 936, 937), (916, 915, 930), (924, 923, 937, 938), (917, 916, 930, 931), (925, 924, 938, 939), (918, 917, 931, 932), (915, 830, 943), (664, 929, 957), (937, 936, 950, 951), (930, 915, 943, 944), (938, 937, 951, 952), (931, 930, 944, 945), (939, 938, 952, 953), (932, 931, 945, 946), (940, 939, 953, 954), (933, 932, 946, 947), (941, 940, 954, 955), (934, 933, 947, 948), (942, 941, 955, 956), (935, 934, 948, 949), (929, 942, 956, 957), (936, 935, 949, 950), (947, 946, 960, 961), (955, 954, 968, 969), (948, 947, 961, 962), (956, 955, 969, 970), (949, 948, 962, 963), (957, 956, 970), (950, 949, 963, 964), (951, 950, 964, 965), (944, 943, 958), (952, 951, 965, 966), (945, 944, 958, 959), (953, 952, 966, 967), (946, 945, 959, 960), (954, 953, 967, 968), (965, 964, 978, 979), (958, 943, 971, 972), (966, 965, 979, 980), (959, 958, 972, 973), (967, 966, 980, 981), (960, 959, 973, 974), (968, 967, 981, 982), (961, 960, 974, 975), (969, 968, 982, 983), (962, 961, 975, 976), (970, 969, 983, 984), (963, 962, 976, 977), (957, 970, 984, 985), (964, 963, 977, 978), (943, 830, 971), (664, 957, 985), (983, 982, 996, 997), (976, 975, 989, 990), (984, 983, 997, 998), (977, 976, 990, 991), (985, 984, 998), (978, 977, 991, 992), (979, 978, 992, 993), (972, 971, 986), (980, 979, 993, 994), (973, 972, 986, 987), (981, 980, 994, 995), (974, 973, 987, 988), (982, 981, 995, 996), (975, 974, 988, 989), (994, 993, 1007, 1008), (987, 986, 1000, 1001), (995, 994, 1008, 1009), (988, 987, 1001, 1002), (996, 995, 1009, 1010), (989, 988, 1002, 1003), (997, 996, 1010, 1011), (990, 989, 1003, 1004), (998, 997, 1011, 1012), (991, 990, 1004, 1005), (985, 998, 1012, 1013), (992, 991, 1005, 1006), (971, 830, 999), (664, 985, 1013), (993, 992, 1006, 1007), (986, 971, 999, 1000), (1012, 1011, 1025, 1026), (1005, 1004, 1018, 1019), (1013, 1012, 1026), (1006, 1005, 1019, 1020), (1007, 1006, 1020, 1021), (1000, 999, 1014), (1008, 1007, 1021, 1022), (1001, 1000, 1014, 1015), (1009, 1008, 1022, 1023), (1002, 1001, 1015, 1016), (1010, 1009, 1023, 1024), (1003, 1002, 1016, 1017), (1011, 1010, 1024, 1025), (1004, 1003, 1017, 1018), (1015, 1014, 1028, 1029), (1023, 1022, 1036, 1037), (1016, 1015, 1029, 1030), (1024, 1023, 1037, 1038), (1017, 1016, 1030, 1031), (1025, 1024, 1038, 1039), (1018, 1017, 1031, 1032), (1026, 1025, 1039, 1040), (1019, 1018, 1032, 1033), (1013, 1026, 1040, 1041), (1020, 1019, 1033, 1034), (999, 830, 1027), (664, 1013, 1041), (1021, 1020, 1034, 1035), (1014, 999, 1027, 1028), (1022, 1021, 1035, 1036), (1327, 1326, 1080, 1079), (1328, 1327, 1079), (1323, 1322, 1083), (1324, 1323, 1083, 1082), (1325, 1324, 1082, 1081), (1326, 1325, 1081, 1080), (1080, 1081, 1073, 1072), (1079, 1080, 1072, 1071), (1320, 1319, 1078), (1328, 1079, 1071, 1070), (1321, 1320, 1078, 1077), (1329, 1328, 1070, 1069), (1322, 1321, 1077, 1076), (1330, 1329, 1069, 1068), (1083, 1322, 1076, 1075), (1331, 1330, 1068), (1082, 1083, 1075, 1074), (1081, 1082, 1074, 1073), (1075, 1076, 1065), (1331, 1068, 1060), (1074, 1075, 1065, 1064), (1313, 1331, 1060, 1059), (1073, 1074, 1064, 1063), (1301, 1192, 1067), (1084, 1313, 1059), (1072, 1073, 1063, 1062), (1319, 1301, 1067, 1066), (1071, 1072, 1062, 1061), (1078, 1319, 1066), (1070, 1071, 1061), (1061, 1062, 1052, 1051), (1078, 1066, 1058), (1070, 1061, 1051, 1050), (1077, 1078, 1058, 1057), (1069, 1070, 1050, 1049), (1076, 1077, 1057, 1056), (1068, 1069, 1049, 1048), (1065, 1076, 1056, 1055), (1060, 1068, 1048), (1064, 1065, 1055, 1054), (1063, 1064, 1054, 1053), (1062, 1063, 1053, 1052), (1055, 1056, 1086, 1047), (1060, 1048, 1094), (1054, 1055, 1047, 1046), (1053, 1054, 1046, 1045), (1052, 1053, 1045, 1044), (1051, 1052, 1044, 1043), (1058, 1066, 1042), (1050, 1051, 1043, 1092), (1057, 1058, 1042, 1085), (1049, 1050, 1092, 1093), (1056, 1057, 1085, 1086), (1048, 1049, 1093, 1094), (1043, 1044, 1090, 1091), (1042, 1066, 1100), (1092, 1043, 1091), (1047, 1086, 1087), (1060, 1094, 1112), (1046, 1047, 1087, 1088), (1059, 1060, 1112, 1130), (1045, 1046, 1088, 1089), (1067, 1192, 1118), (1084, 1059, 1130), (1044, 1045, 1089, 1090), (1066, 1067, 1118, 1100), (1112, 1094, 1111), (1088, 1087, 1095, 1096), (1089, 1088, 1096, 1097), (1090, 1089, 1097, 1098), (1091, 1090, 1098, 1099), (1042, 1100, 1101), (1092, 1091, 1099, 1109), (1085, 1042, 1101, 1102), (1093, 1092, 1109, 1110), (1086, 1085, 1102, 1103), (1094, 1093, 1110, 1111), (1087, 1086, 1103, 1095), (1109, 1099, 1108), (1095, 1103, 1104), (1096, 1095, 1104, 1105), (1097, 1096, 1105, 1106), (1098, 1097, 1106, 1107), (1099, 1098, 1107, 1108), (1105, 1104, 1113, 1114), (1130, 1112, 1137), (1106, 1105, 1114, 1115), (1107, 1106, 1115, 1116), (1100, 1118, 1131), (1108, 1107, 1116, 1117), (1101, 1100, 1131, 1119), (1109, 1108, 1117, 1127), (1102, 1101, 1119, 1120), (1110, 1109, 1127, 1128), (1103, 1102, 1120, 1121), (1111, 1110, 1128, 1129), (1104, 1103, 1121, 1113), (1112, 1111, 1129, 1137), (1127, 1117, 1126), (1113, 1121, 1122), (1114, 1113, 1122, 1123), (1115, 1114, 1123, 1124), (1116, 1115, 1124, 1125), (1117, 1116, 1125, 1126), (1130, 1137, 1173), (1124, 1123, 1133, 1134), (1118, 1192, 1167), (1084, 1130, 1173), (1125, 1124, 1134, 1135), (1131, 1118, 1167), (1126, 1125, 1135, 1136), (1119, 1131, 1138), (1127, 1126, 1136, 1146), (1120, 1119, 1138, 1139), (1128, 1127, 1146, 1147), (1121, 1120, 1139, 1140), (1129, 1128, 1147, 1148), (1122, 1121, 1140, 1132), (1137, 1129, 1148), (1123, 1122, 1132, 1133), (1132, 1140, 1141), (1137, 1148, 1166), (1133, 1132, 1141, 1142), (1173, 1137, 1166), (1134, 1133, 1142, 1143), (1135, 1134, 1143, 1144), (1131, 1167, 1154), (1136, 1135, 1144, 1145), (1138, 1131, 1154), (1146, 1136, 1145), (1144, 1143, 1151, 1152), (1145, 1144, 1152, 1153), (1138, 1154, 1155), (1146, 1145, 1153, 1163), (1139, 1138, 1155, 1156), (1147, 1146, 1163, 1164), (1140, 1139, 1156, 1157), (1148, 1147, 1164, 1165), (1141, 1140, 1157, 1149), (1166, 1148, 1165), (1142, 1141, 1149, 1150), (1143, 1142, 1150, 1151), (1149, 1157, 1158), (1150, 1149, 1158, 1159), (1151, 1150, 1159, 1160), (1152, 1151, 1160, 1161), (1153, 1152, 1161, 1162), (1163, 1153, 1162), (1161, 1160, 1170, 1171), (1154, 1167, 1185), (1162, 1161, 1171, 1172), (1155, 1154, 1185, 1174), (1163, 1162, 1172, 1182), (1156, 1155, 1174, 1175), (1164, 1163, 1182, 1183), (1157, 1156, 1175, 1176), (1165, 1164, 1183, 1184), (1158, 1157, 1176, 1168), (1166, 1165, 1184, 1191), (1159, 1158, 1168, 1169), (1173, 1166, 1191), (1160, 1159, 1169, 1170), (1168, 1176, 1177), (1169, 1168, 1177, 1178), (1173, 1191, 1223), (1170, 1169, 1178, 1179), (1167, 1192, 1209), (1084, 1173, 1223), (1171, 1170, 1179, 1180), (1185, 1167, 1209), (1172, 1171, 1180, 1181), (1182, 1172, 1181), (1181, 1180, 1189, 1190), (1174, 1185, 1193), (1182, 1181, 1190, 1201), (1175, 1174, 1193, 1194), (1183, 1182, 1201, 1202), (1176, 1175, 1194, 1195), (1184, 1183, 1202, 1203), (1177, 1176, 1195, 1186), (1191, 1184, 1203), (1178, 1177, 1186, 1187), (1179, 1178, 1187, 1188), (1180, 1179, 1188, 1189), (1186, 1195, 1196), (1191, 1203, 1222), (1187, 1186, 1196, 1197), (1223, 1191, 1222), (1188, 1187, 1197, 1198), (1189, 1188, 1198, 1199), (1185, 1209, 1210), (1190, 1189, 1199, 1200), (1193, 1185, 1210), (1201, 1190, 1200), (1200, 1199, 1207, 1208), (1193, 1210, 1211), (1201, 1200, 1208, 1219), (1194, 1193, 1211, 1212), (1202, 1201, 1219, 1220), (1195, 1194, 1212, 1213), (1203, 1202, 1220, 1221), (1196, 1195, 1213, 1204), (1222, 1203, 1221), (1197, 1196, 1204, 1205), (1198, 1197, 1205, 1206), (1199, 1198, 1206, 1207), (1205, 1204, 1214, 1215), (1206, 1205, 1215, 1216), (1207, 1206, 1216, 1217), (1208, 1207, 1217, 1218), (1219, 1208, 1218), (1204, 1213, 1214), (1219, 1218, 1228), (1214, 1213, 1224), (1215, 1214, 1224, 1225), (1216, 1215, 1225, 1226), (1217, 1216, 1226, 1227), (1218, 1217, 1227, 1228), (1226, 1225, 1233, 1234), (1227, 1226, 1234, 1235), (1228, 1227, 1235, 1236), (1211, 1210, 1229), (1219, 1228, 1236, 1237), (1212, 1211, 1229, 1230), (1220, 1219, 1237, 1238), (1213, 1212, 1230, 1231), (1221, 1220, 1238, 1239), (1224, 1213, 1231, 1232), (1222, 1221, 1239), (1225, 1224, 1232, 1233), (1232, 1231, 1241), (1222, 1239, 1246), (1233, 1232, 1241, 1242), (1223, 1222, 1246), (1234, 1233, 1242, 1243), (1235, 1234, 1243, 1244), (1210, 1209, 1240), (1236, 1235, 1244, 1245), (1229, 1210, 1240), (1237, 1236, 1245), (1243, 1242, 1251, 1252), (1244, 1243, 1252, 1253), (1245, 1244, 1253, 1254), (1229, 1240, 1247), (1237, 1245, 1254, 1255), (1230, 1229, 1247, 1248), (1238, 1237, 1255, 1256), (1231, 1230, 1248, 1249), (1239, 1238, 1256, 1257), (1241, 1231, 1249, 1250), (1246, 1239, 1257), (1242, 1241, 1250, 1251), (1250, 1249, 1259), (1251, 1250, 1259, 1260), (1223, 1246, 1264), (1252, 1251, 1260, 1261), (1209, 1192, 1258), (1084, 1223, 1264), (1253, 1252, 1261, 1262), (1240, 1209, 1258), (1254, 1253, 1262, 1263), (1255, 1254, 1263), (1262, 1261, 1271, 1272), (1240, 1258, 1265), (1263, 1262, 1272, 1273), (1247, 1240, 1265, 1266), (1255, 1263, 1273, 1274), (1248, 1247, 1266, 1267), (1256, 1255, 1274, 1275), (1249, 1248, 1267, 1268), (1257, 1256, 1275, 1276), (1259, 1249, 1268, 1269), (1246, 1257, 1276, 1277), (1260, 1259, 1269, 1270), (1264, 1246, 1277), (1261, 1260, 1270, 1271), (1269, 1268, 1278), (1270, 1269, 1278, 1279), (1271, 1270, 1279, 1280), (1272, 1271, 1280, 1281), (1273, 1272, 1281, 1282), (1274, 1273, 1282), (1281, 1280, 1288, 1289), (1282, 1281, 1289, 1290), (1266, 1265, 1283), (1274, 1282, 1290, 1291), (1267, 1266, 1283, 1284), (1275, 1274, 1291, 1292), (1268, 1267, 1284, 1285), (1276, 1275, 1292, 1293), (1278, 1268, 1285, 1286), (1277, 1276, 1293), (1279, 1278, 1286, 1287), (1280, 1279, 1287, 1288), (1286, 1285, 1295), (1277, 1293, 1300), (1287, 1286, 1295, 1296), (1264, 1277, 1300), (1288, 1287, 1296, 1297), (1289, 1288, 1297, 1298), (1265, 1258, 1294), (1290, 1289, 1298, 1299), (1283, 1265, 1294), (1291, 1290, 1299), (1299, 1298, 1308, 1309), (1283, 1294, 1302), (1291, 1299, 1309, 1310), (1284, 1283, 1302, 1303), (1292, 1291, 1310, 1311), (1285, 1284, 1303, 1304), (1293, 1292, 1311, 1312), (1295, 1285, 1304, 1305), (1300, 1293, 1312), (1296, 1295, 1305, 1306), (1264, 1300, 1313), (1297, 1296, 1306, 1307), (1258, 1192, 1301), (1084, 1264, 1313), (1298, 1297, 1307, 1308), (1294, 1258, 1301), (1306, 1305, 1314, 1315), (1307, 1306, 1315, 1316), (1308, 1307, 1316, 1317), (1309, 1308, 1317, 1318), (1310, 1309, 1318), (1305, 1304, 1314), (1302, 1294, 1319, 1320), (1310, 1318, 1327, 1328), (1303, 1302, 1320, 1321), (1311, 1310, 1328, 1329), (1304, 1303, 1321, 1322), (1312, 1311, 1329, 1330), (1314, 1304, 1322, 1323), (1300, 1312, 1330, 1331), (1315, 1314, 1323, 1324), (1313, 1300, 1331), (1316, 1315, 1324, 1325), (1317, 1316, 1325, 1326), (1294, 1301, 1319), (1318, 1317, 1326, 1327), (1732, 1731, 1388, 1387), (1725, 1724, 1394), (1733, 1732, 1387, 1386), (1726, 1725, 1394, 1393), (1734, 1733, 1386, 1385), (1727, 1726, 1393, 1392), (1735, 1734, 1385, 1384), (1728, 1727, 1392, 1391), (1736, 1735, 1384), (1729, 1728, 1391, 1390), (1730, 1729, 1390, 1389), (1731, 1730, 1389, 1388), (1388, 1389, 1377, 1376), (1724, 1723, 1383), (1387, 1388, 1376, 1375), (1394, 1724, 1383, 1382), (1386, 1387, 1375, 1374), (1393, 1394, 1382, 1381), (1385, 1386, 1374, 1373), (1392, 1393, 1381, 1380), (1384, 1385, 1373, 1372), (1391, 1392, 1380, 1379), (1736, 1384, 1372, 1371), (1390, 1391, 1379, 1378), (1737, 1736, 1371), (1389, 1390, 1378, 1377), (1372, 1373, 1360, 1359), (1379, 1380, 1367, 1366), (1371, 1372, 1359), (1378, 1379, 1366, 1365), (1737, 1371, 1358), (1377, 1378, 1365, 1364), (1723, 1546, 1370), (1395, 1737, 1358), (1376, 1377, 1364, 1363), (1383, 1723, 1370), (1375, 1376, 1363, 1362), (1382, 1383, 1369), (1374, 1375, 1362, 1361), (1381, 1382, 1369, 1368), (1373, 1374, 1361, 1360), (1380, 1381, 1368, 1367), (1383, 1370, 1357), (1362, 1363, 1350, 1349), (1369, 1383, 1357, 1356), (1361, 1362, 1349, 1348), (1368, 1369, 1356, 1355), (1360, 1361, 1348, 1347), (1367, 1368, 1355, 1354), (1359, 1360, 1347, 1346), (1366, 1367, 1354, 1353), (1371, 1359, 1346, 1345), (1365, 1366, 1353, 1352), (1358, 1371, 1345), (1364, 1365, 1352, 1351), (1363, 1364, 1351, 1350), (1353, 1354, 1342, 1341), (1345, 1346, 1334, 1406), (1352, 1353, 1341, 1340), (1358, 1345, 1406), (1351, 1352, 1340, 1339), (1350, 1351, 1339, 1338), (1357, 1370, 1333), (1349, 1350, 1338, 1337), (1356, 1357, 1333, 1344), (1348, 1349, 1337, 1336), (1355, 1356, 1344, 1343), (1347, 1348, 1336, 1335), (1354, 1355, 1343, 1342), (1346, 1347, 1335, 1334), (1337, 1338, 1401, 1402), (1344, 1333, 1332), (1336, 1337, 1402, 1403), (1343, 1344, 1332, 1396), (1335, 1336, 1403, 1404), (1342, 1343, 1396, 1397), (1334, 1335, 1404, 1405), (1341, 1342, 1397, 1398), (1406, 1334, 1405), (1340, 1341, 1398, 1399), (1358, 1406, 1432), (1339, 1340, 1399, 1400), (1370, 1546, 1418), (1395, 1358, 1432), (1338, 1339, 1400, 1401), (1333, 1370, 1418), (1406, 1405, 1417, 1431), (1399, 1398, 1410, 1411), (1432, 1406, 1431), (1400, 1399, 1411, 1412), (1401, 1400, 1412, 1413), (1333, 1418, 1419), (1402, 1401, 1413, 1414), (1332, 1333, 1419, 1407), (1403, 1402, 1414, 1415), (1396, 1332, 1407, 1408), (1404, 1403, 1415, 1416), (1397, 1396, 1408, 1409), (1405, 1404, 1416, 1417), (1398, 1397, 1409, 1410), (1407, 1419, 1420), (1415, 1414, 1427, 1428), (1408, 1407, 1420, 1421), (1416, 1415, 1428, 1429), (1409, 1408, 1421, 1422), (1417, 1416, 1429, 1430), (1410, 1409, 1422, 1423), (1431, 1417, 1430), (1411, 1410, 1423, 1424), (1412, 1411, 1424, 1425), (1413, 1412, 1425, 1426), (1414, 1413, 1426, 1427), (1424, 1423, 1436, 1437), (1432, 1431, 1456, 1469), (1425, 1424, 1437, 1438), (1418, 1546, 1457), (1395, 1432, 1469), (1426, 1425, 1438, 1439), (1419, 1418, 1457, 1444), (1427, 1426, 1439, 1440), (1420, 1419, 1444, 1433), (1428, 1427, 1440, 1441), (1421, 1420, 1433, 1434), (1429, 1428, 1441, 1442), (1422, 1421, 1434, 1435), (1430, 1429, 1442, 1443), (1423, 1422, 1435, 1436), (1431, 1430, 1443, 1456), (1441, 1440, 1452, 1453), (1434, 1433, 1445, 1446), (1442, 1441, 1453, 1454), (1435, 1434, 1446, 1447), (1443, 1442, 1454, 1455), (1436, 1435, 1447, 1448), (1456, 1443, 1455), (1437, 1436, 1448, 1449), (1438, 1437, 1449, 1450), (1439, 1438, 1450, 1451), (1440, 1439, 1451, 1452), (1433, 1444, 1445), (1469, 1456, 1482), (1450, 1449, 1462, 1463), (1451, 1450, 1463, 1464), (1444, 1457, 1470), (1452, 1451, 1464, 1465), (1445, 1444, 1470, 1458), (1453, 1452, 1465, 1466), (1446, 1445, 1458, 1459), (1454, 1453, 1466, 1467), (1447, 1446, 1459, 1460), (1455, 1454, 1467, 1468), (1448, 1447, 1460, 1461), (1456, 1455, 1468, 1482), (1449, 1448, 1461, 1462), (1467, 1466, 1479, 1480), (1460, 1459, 1472, 1473), (1468, 1467, 1480, 1481), (1461, 1460, 1473, 1474), (1482, 1468, 1481), (1462, 1461, 1474, 1475), (1469, 1482, 1508), (1463, 1462, 1475, 1476), (1457, 1546, 1494), (1395, 1469, 1508), (1464, 1463, 1476, 1477), (1470, 1457, 1494), (1465, 1464, 1477, 1478), (1458, 1470, 1471), (1466, 1465, 1478, 1479), (1459, 1458, 1471, 1472), (1477, 1476, 1488, 1489), (1470, 1494, 1495), (1478, 1477, 1489, 1490), (1471, 1470, 1495, 1483), (1479, 1478, 1490, 1491), (1472, 1471, 1483, 1484), (1480, 1479, 1491, 1492), (1473, 1472, 1484, 1485), (1481, 1480, 1492, 1493), (1474, 1473, 1485, 1486), (1482, 1481, 1493, 1507), (1475, 1474, 1486, 1487), (1508, 1482, 1507), (1476, 1475, 1487, 1488), (1485, 1484, 1497, 1498), (1493, 1492, 1505, 1506), (1486, 1485, 1498, 1499), (1507, 1493, 1506), (1487, 1486, 1499, 1500), (1488, 1487, 1500, 1501), (1489, 1488, 1501, 1502), (1490, 1489, 1502, 1503), (1483, 1495, 1496), (1491, 1490, 1503, 1504), (1484, 1483, 1496, 1497), (1492, 1491, 1504, 1505), (1502, 1501, 1514, 1515), (1495, 1494, 1533, 1520), (1503, 1502, 1515, 1516), (1496, 1495, 1520, 1509), (1504, 1503, 1516, 1517), (1497, 1496, 1509, 1510), (1505, 1504, 1517, 1518), (1498, 1497, 1510, 1511), (1506, 1505, 1518, 1519), (1499, 1498, 1511, 1512), (1507, 1506, 1519, 1532), (1500, 1499, 1512, 1513), (1508, 1507, 1532, 1545), (1501, 1500, 1513, 1514), (1494, 1546, 1533), (1395, 1508, 1545), (1519, 1518, 1530, 1531), (1512, 1511, 1523, 1524), (1532, 1519, 1531), (1513, 1512, 1524, 1525), (1514, 1513, 1525, 1526), (1515, 1514, 1526, 1527), (1516, 1515, 1527, 1528), (1509, 1520, 1521), (1517, 1516, 1528, 1529), (1510, 1509, 1521, 1522), (1518, 1517, 1529, 1530), (1511, 1510, 1522, 1523), (1520, 1533, 1547), (1528, 1527, 1540, 1541), (1521, 1520, 1547, 1534), (1529, 1528, 1541, 1542), (1522, 1521, 1534, 1535), (1530, 1529, 1542, 1543), (1523, 1522, 1535, 1536), (1531, 1530, 1543, 1544), (1524, 1523, 1536, 1537), (1532, 1531, 1544, 1559), (1525, 1524, 1537, 1538), (1545, 1532, 1559), (1526, 1525, 1538, 1539), (1527, 1526, 1539, 1540), (1537, 1536, 1550, 1551), (1559, 1544, 1558), (1538, 1537, 1551, 1552), (1545, 1559, 1585), (1539, 1538, 1552, 1553), (1533, 1546, 1571), (1395, 1545, 1585), (1540, 1539, 1553, 1554), (1547, 1533, 1571), (1541, 1540, 1554, 1555), (1534, 1547, 1548), (1542, 1541, 1555, 1556), (1535, 1534, 1548, 1549), (1543, 1542, 1556, 1557), (1536, 1535, 1549, 1550), (1544, 1543, 1557, 1558), (1555, 1554, 1566, 1567), (1548, 1547, 1572, 1560), (1556, 1555, 1567, 1568), (1549, 1548, 1560, 1561), (1557, 1556, 1568, 1569), (1550, 1549, 1561, 1562), (1558, 1557, 1569, 1570), (1551, 1550, 1562, 1563), (1559, 1558, 1570, 1584), (1552, 1551, 1563, 1564), (1585, 1559, 1584), (1553, 1552, 1564, 1565), (1554, 1553, 1565, 1566), (1547, 1571, 1572), (1584, 1570, 1583), (1564, 1563, 1576, 1577), (1565, 1564, 1577, 1578), (1566, 1565, 1578, 1579), (1567, 1566, 1579, 1580), (1560, 1572, 1573), (1568, 1567, 1580, 1581), (1561, 1560, 1573, 1574), (1569, 1568, 1581, 1582), (1562, 1561, 1574, 1575), (1570, 1569, 1582, 1583), (1563, 1562, 1575, 1576), (1581, 1580, 1593, 1594), (1574, 1573, 1586, 1587), (1582, 1581, 1594, 1595), (1575, 1574, 1587, 1588), (1583, 1582, 1595, 1596), (1576, 1575, 1588, 1589), (1584, 1583, 1596), (1577, 1576, 1589, 1590), (1578, 1577, 1590, 1591), (1579, 1578, 1591, 1592), (1580, 1579, 1592, 1593), (1573, 1572, 1586), (1585, 1584, 1609), (1591, 1590, 1602, 1603), (1592, 1591, 1603, 1604), (1572, 1571, 1597), (1593, 1592, 1604, 1605), (1586, 1572, 1597, 1598), (1594, 1593, 1605, 1606), (1587, 1586, 1598, 1599), (1595, 1594, 1606, 1607), (1588, 1587, 1599, 1600), (1596, 1595, 1607, 1608), (1589, 1588, 1600, 1601), (1584, 1596, 1608, 1609), (1590, 1589, 1601, 1602), (1599, 1598, 1611, 1612), (1607, 1606, 1619, 1620), (1600, 1599, 1612, 1613), (1608, 1607, 1620, 1621), (1601, 1600, 1613, 1614), (1609, 1608, 1621), (1602, 1601, 1614, 1615), (1585, 1609, 1622), (1603, 1602, 1615, 1616), (1571, 1546, 1610), (1395, 1585, 1622), (1604, 1603, 1616, 1617), (1597, 1571, 1610), (1605, 1604, 1617, 1618), (1598, 1597, 1611), (1606, 1605, 1618, 1619), (1616, 1615, 1628, 1629), (1617, 1616, 1629, 1630), (1597, 1610, 1623), (1618, 1617, 1630, 1631), (1611, 1597, 1623, 1624), (1619, 1618, 1631, 1632), (1612, 1611, 1624, 1625), (1620, 1619, 1632, 1633), (1613, 1612, 1625, 1626), (1621, 1620, 1633, 1634), (1614, 1613, 1626, 1627), (1609, 1621, 1634, 1635), (1615, 1614, 1627, 1628), (1622, 1609, 1635), (1633, 1632, 1644, 1645), (1626, 1625, 1637, 1638), (1634, 1633, 1645, 1646), (1627, 1626, 1638, 1639), (1635, 1634, 1646), (1628, 1627, 1639, 1640), (1629, 1628, 1640, 1641), (1630, 1629, 1641, 1642), (1631, 1630, 1642, 1643), (1624, 1623, 1636), (1632, 1631, 1643, 1644), (1625, 1624, 1636, 1637), (1610, 1546, 1647), (1395, 1622, 1661), (1642, 1641, 1654, 1655), (1623, 1610, 1647, 1648), (1643, 1642, 1655, 1656), (1636, 1623, 1648, 1649), (1644, 1643, 1656, 1657), (1637, 1636, 1649, 1650), (1645, 1644, 1657, 1658), (1638, 1637, 1650, 1651), (1646, 1645, 1658, 1659), (1639, 1638, 1651, 1652), (1635, 1646, 1659, 1660), (1640, 1639, 1652, 1653), (1622, 1635, 1660, 1661), (1641, 1640, 1653, 1654), (1651, 1650, 1663, 1664), (1659, 1658, 1671, 1672), (1652, 1651, 1664, 1665), (1660, 1659, 1672), (1653, 1652, 1665, 1666), (1654, 1653, 1666, 1667), (1655, 1654, 1667, 1668), (1656, 1655, 1668, 1669), (1649, 1648, 1662), (1657, 1656, 1669, 1670), (1650, 1649, 1662, 1663), (1658, 1657, 1670, 1671), (1668, 1667, 1679, 1680), (1648, 1647, 1673), (1669, 1668, 1680, 1681), (1662, 1648, 1673, 1674), (1670, 1669, 1681, 1682), (1663, 1662, 1674, 1675), (1671, 1670, 1682, 1683), (1664, 1663, 1675, 1676), (1672, 1671, 1683, 1684), (1665, 1664, 1676, 1677), (1660, 1672, 1684, 1685), (1666, 1665, 1677, 1678), (1661, 1660, 1685), (1667, 1666, 1678, 1679), (1684, 1683, 1696, 1697), (1677, 1676, 1689, 1690), (1685, 1684, 1697), (1678, 1677, 1690, 1691), (1661, 1685, 1698), (1679, 1678, 1691, 1692), (1647, 1546, 1686), (1395, 1661, 1698), (1680, 1679, 1692, 1693), (1673, 1647, 1686), (1681, 1680, 1693, 1694), (1674, 1673, 1687), (1682, 1681, 1694, 1695), (1675, 1674, 1687, 1688), (1683, 1682, 1695, 1696), (1676, 1675, 1688, 1689), (1694, 1693, 1706, 1707), (1687, 1673, 1699, 1700), (1695, 1694, 1707, 1708), (1688, 1687, 1700, 1701), (1696, 1695, 1708, 1709), (1689, 1688, 1701, 1702), (1697, 1696, 1709, 1710), (1690, 1689, 1702, 1703), (1685, 1697, 1710, 1711), (1691, 1690, 1703, 1704), (1698, 1685, 1711), (1692, 1691, 1704, 1705), (1693, 1692, 1705, 1706), (1673, 1686, 1699), (1711, 1710, 1722), (1704, 1703, 1715, 1716), (1705, 1704, 1716, 1717), (1706, 1705, 1717, 1718), (1707, 1706, 1718, 1719), (1700, 1699, 1712), (1708, 1707, 1719, 1720), (1701, 1700, 1712, 1713), (1709, 1708, 1720, 1721), (1702, 1701, 1713, 1714), (1710, 1709, 1721, 1722), (1703, 1702, 1714, 1715), (1712, 1699, 1724, 1725), (1720, 1719, 1732, 1733), (1713, 1712, 1725, 1726), (1721, 1720, 1733, 1734), (1714, 1713, 1726, 1727), (1722, 1721, 1734, 1735), (1715, 1714, 1727, 1728), (1711, 1722, 1735, 1736), (1716, 1715, 1728, 1729), (1698, 1711, 1736, 1737), (1717, 1716, 1729, 1730), (1686, 1546, 1723), (1395, 1698, 1737), (1718, 1717, 1730, 1731), (1699, 1686, 1723, 1724), (1719, 1718, 1731, 1732), (144, 141, 145, 1738), (142, 139, 144, 1738), (142, 1738, 143, 138)])
me_cube.polygons.foreach_set('material_index', [0, 0, 0, 0, 0, 0, 0, 0, 0, 0, 0, 0, 0, 0, 0, 0, 0, 0, 0, 0, 0, 0, 0, 0, 0, 0, 0, 0, 0, 0, 0, 0, 0, 0, 1, 1, 1, 1, 1, 1, 1, 1, 1, 1, 1, 1, 1, 1, 1, 1, 1, 1, 1, 1, 1, 1, 1, 1, 1, 1, 1, 1, 1, 1, 1, 1, 1, 1, 1, 1, 1, 1, 1, 1, 1, 1, 1, 1, 1, 1, 1, 1, 1, 1, 1, 1, 1, 1, 1, 1, 1, 1, 1, 1, 1, 1, 1, 1, 1, 1, 1, 1, 1, 1, 1, 1, 1, 1, 1, 1, 1, 1, 1, 1, 1, 1, 1, 1, 1, 1, 1, 1, 1, 1, 1, 1, 1, 1, 1, 1, 1, 1, 1, 1, 1, 1, 1, 1, 1, 1, 1, 1, 1, 1, 1, 1, 1, 1, 1, 1, 1, 1, 1, 1, 1, 1, 1, 1, 1, 1, 1, 1, 1, 1, 1, 1, 1, 1, 1, 1, 1, 1, 1, 1, 1, 1, 1, 1, 1, 1, 1, 1, 1, 1, 1, 1, 1, 1, 1, 1, 1, 1, 1, 1, 1, 1, 1, 1, 1, 1, 1, 1, 1, 1, 1, 1, 1, 1, 1, 1, 1, 1, 1, 1, 1, 1, 1, 1, 1, 1, 1, 1, 1, 1, 1, 1, 1, 1, 1, 1, 1, 1, 1, 1, 1, 1, 1, 1, 1, 1, 1, 1, 1, 1, 1, 1, 1, 1, 1, 1, 1, 1, 1, 1, 1, 1, 1, 1, 1, 1, 1, 1, 1, 1, 1, 1, 1, 1, 1, 1, 1, 1, 1, 1, 1, 1, 1, 1, 1, 1, 1, 1, 1, 1, 1, 1, 1, 1, 1, 1, 1, 1, 1, 1, 1, 1, 1, 1, 1, 1, 1, 1, 1, 1, 1, 1, 1, 1, 1, 1, 1, 1, 1, 1, 1, 1, 1, 1, 1, 1, 1, 1, 1, 1, 1, 1, 1, 1, 1, 1, 1, 1, 1, 1, 1, 1, 1, 1, 1, 1, 1, 1, 1, 1, 1, 1, 1, 1, 1, 1, 1, 1, 1, 1, 1, 1, 1, 1, 1, 1, 1, 1, 1, 1, 1, 1, 1, 1, 1, 1, 1, 1, 1, 1, 1, 1, 1, 1, 1, 1, 1, 1, 1, 1, 1, 1, 1, 1, 1, 1, 1, 1, 1, 1, 1, 1, 1, 1, 1, 1, 1, 1, 1, 1, 1, 1, 1, 1, 1, 1, 1, 1, 1, 1, 1, 1, 1, 1, 1, 1, 1, 1, 1, 1, 1, 1, 1, 1, 1, 1, 1, 1, 1, 1, 1, 1, 1, 1, 1, 1, 1, 1, 1, 1, 1, 1, 1, 1, 1, 1, 1, 1, 1, 1, 1, 1, 1, 1, 1, 1, 1, 1, 1, 1, 1, 1, 1, 1, 1, 1, 1, 1, 1, 1, 1, 1, 1, 1, 1, 1, 1, 1, 1, 1, 1, 1, 1, 1, 1, 1, 1, 1, 1, 1, 1, 1, 1, 1, 1, 1, 1, 1, 1, 1, 1, 1, 1, 1, 1, 1, 1, 1, 1, 1, 1, 1, 1, 1, 1, 1, 1, 1, 1, 1, 1, 1, 1, 1, 1, 1, 1, 1, 1, 1, 1, 1, 1, 1, 1, 1, 1, 1, 1, 1, 1, 1, 1, 1, 1, 1, 1, 1, 1, 1, 1, 1, 1, 1, 1, 1, 1, 1, 1, 1, 1, 1, 1, 1, 1, 1, 1, 1, 1, 1, 1, 1, 1, 1, 1, 1, 1, 1, 1, 1, 1, 1, 1, 1, 1, 1, 1, 1, 1, 1, 1, 1, 1, 1, 1, 1, 1, 1, 1, 1, 1, 1, 1, 1, 1, 1, 1, 1, 1, 1, 1, 1, 1, 1, 1, 1, 1, 1, 1, 1, 1, 1, 1, 1, 1, 1, 1, 1, 1, 1, 1, 1, 1, 1, 1, 1, 1, 1, 1, 1, 1, 1, 1, 1, 1, 1, 1, 1, 1, 1, 1, 1, 1, 1, 1, 1, 1, 1, 1, 1, 1, 1, 1, 1, 1, 1, 1, 1, 1, 1, 1, 1, 1, 1, 1, 1, 1, 1, 1, 1, 1, 1, 1, 1, 1, 1, 1, 1, 1, 1, 1, 1, 1, 1, 1, 1, 1, 1, 1, 1, 1, 1, 1, 1, 1, 1, 1, 1, 1, 1, 1, 1, 1, 1, 1, 1, 1, 1, 1, 1, 1, 1, 1, 1, 1, 1, 1, 1, 1, 1, 1, 1, 1, 1, 1, 1, 1, 1, 1, 1, 1, 1, 1, 1, 1, 1, 1, 1, 1, 1, 1, 1, 1, 1, 1, 1, 1, 1, 1, 1, 1, 1, 1, 1, 1, 1, 1, 1, 1, 1, 1, 1, 1, 1, 1, 1, 1, 1, 1, 1, 1, 1, 1, 1, 1, 1, 1, 1, 1, 1, 1, 1, 1, 1, 1, 1, 1, 1, 1, 1, 1, 1, 1, 1, 1, 1, 1, 1, 1, 1, 1, 1, 1, 1, 1, 1, 1, 1, 1, 1, 1, 1, 1, 1, 1, 1, 1, 1, 1, 1, 1, 1, 1, 1, 1, 1, 1, 1, 1, 1, 1, 1, 1, 1, 1, 1, 1, 1, 1, 1, 1, 1, 1, 1, 1, 1, 1, 1, 1, 1, 1, 1, 1, 1, 1, 1, 1, 1, 1, 1, 1, 1, 1, 1, 1, 1, 1, 1, 1, 1, 1, 1, 1, 1, 1, 1, 1, 1, 1, 1, 1, 1, 1, 1, 1, 1, 1, 1, 1, 1, 1, 1, 1, 1, 1, 1, 1, 1, 1, 1, 1, 1, 1, 1, 1, 1, 1, 1, 1, 1, 1, 1, 1, 1, 1, 1, 1, 1, 1, 1, 1, 1, 1, 1, 1, 1, 1, 1, 1, 1, 1, 1, 1, 1, 1, 1, 1, 1, 1, 1, 1, 1, 1, 1, 1, 1, 1, 1, 1, 1, 1, 1, 1, 1, 1, 1, 1, 1, 1, 1, 1, 1, 1, 1, 1, 1, 1, 1, 1, 1, 1, 1, 1, 1, 1, 1, 1, 1, 1, 1, 1, 1, 1, 1, 1, 1, 1, 1, 1, 1, 1, 1, 1, 1, 1, 1, 1, 1, 1, 1, 1, 1, 1, 1, 1, 1, 1, 1, 1, 1, 1, 1, 1, 1, 1, 1, 1, 1, 1, 1, 1, 1, 1, 1, 1, 1, 1, 1, 1, 1, 1, 1, 1, 1, 1, 1, 1, 1, 1, 1, 1, 1, 1, 1, 1, 1, 1, 1, 1, 1, 1, 1, 1, 1, 1, 1, 1, 1, 1, 1, 1, 1, 1, 1, 1, 1, 1, 1, 1, 1, 1, 1, 1, 1, 1, 1, 1, 1, 1, 1, 1, 1, 1, 1, 1, 1, 1, 1, 1, 1, 1, 1, 1, 1, 1, 1, 1, 1, 1, 1, 1, 1, 1, 1, 1, 1, 1, 1, 1, 1, 1, 1, 1, 1, 1, 1, 1, 1, 1, 1, 1, 1, 1, 1, 1, 1, 1, 1, 1, 1, 1, 1, 1, 1, 1, 1, 1, 1, 1, 1, 1, 1, 1, 1, 1, 1, 1, 1, 1, 1, 1, 1, 1, 1, 1, 1, 1, 1, 1, 1, 1, 1, 1, 1, 1, 1, 1, 1, 1, 1, 1, 1, 1, 1, 1, 1, 1, 1, 1, 1, 1, 1, 1, 1, 1, 1, 1, 1, 1, 1, 1, 1, 1, 1, 1, 1, 1, 1, 1, 1, 1, 1, 1, 1, 1, 1, 1, 1, 1, 1, 1, 1, 1, 1, 1, 1, 1, 1, 1, 1, 1, 1, 1, 1, 1, 1, 1, 1, 1, 1, 1, 1, 1, 1, 1, 1, 1, 1, 1, 1, 1, 1, 1, 1, 1, 1, 1, 1, 1, 1, 1, 1, 1, 1, 1, 1, 1, 1, 1, 1, 1, 1, 1, 1, 1, 1, 1, 1, 1, 1, 1, 1, 1, 1, 1, 1, 1, 1, 1, 1, 1, 1, 1, 1, 1, 1, 1, 1, 1, 1, 1, 1, 1, 1, 1, 1, 1, 1, 1, 1, 1, 1, 1, 1, 1, 1, 1, 1, 1, 1, 1, 1, 1, 1, 1, 1, 1, 1, 1, 1, 1, 1, 1, 1, 1, 1, 1, 1, 1, 1, 1, 1, 1, 1, 1, 1, 1, 1, 1, 1, 1, 1, 1, 1, 1, 1, 1, 1, 1, 1, 1, 1, 1, 1, 1, 1, 1, 1, 1, 1, 1, 1, 1, 1, 1, 1, 1, 1, 1, 1, 1, 1, 1, 1, 1, 1, 1, 1, 1, 1, 1, 1, 1, 1, 1, 1, 1, 1, 1, 1, 1, 1, 1, 1, 1, 1, 1, 1, 1, 1, 1, 1, 1, 1, 1, 1, 1, 1, 1, 1, 1, 1, 1, 1, 1, 1, 1, 1, 1, 1, 1, 1, 1, 1, 1, 1, 1, 1, 1, 1, 1, 1, 1, 1, 1, 1, 1, 1, 1, 1, 1, 1, 1, 1, 1, 1, 1, 1, 1, 1, 1, 1, 1, 1, 1, 1, 1, 1, 1, 1, 1, 1, 1, 1, 1, 1, 1, 1, 1, 1, 1, 1, 1, 1, 1, 1, 1, 1, 1, 1, 1, 1, 1, 1, 1, 1, 1, 1, 1, 1, 1, 1, 1, 1, 1, 1, 1, 1, 1, 1, 1, 1, 1, 1, 1, 1, 1, 1, 1, 1, 1, 1, 1, 1, 1, 1, 1, 1, 1, 1, 1, 1, 1, 1, 1, 1, 1, 1, 1, 1, 1, 1, 1, 1, 1, 1, 1, 1, 1, 1, 1, 1, 1, 1, 1, 1, 1, 1, 1, 1, 1, 1, 1, 1, 1, 1, 1, 1, 1, 1, 1, 1, 1, 1, 1, 1, 1, 1, 1, 1, 1, 1, 1, 1, 1, 1, 1, 1, 1, 1, 1, 1, 1, 1, 1, 1, 1, 1, 1, 1, 1, 1, 1, 1, 1, 1, 1, 1, 1, 1, 1, 1, 1, 1, 1, 1, 1, 1, 1, 1, 1, 1, 1, 1, 1, 1, 1, 1, 1, 1, 1, 1, 1, 1, 1, 1, 1, 1, 1, 1, 1, 1, 1, 1, 1, 1, 1, 1, 1, 1, 1, 1, 1, 1, 1, 1, 1, 1, 1, 1, 1, 1, 1, 1, 1, 1, 1, 1, 1, 1, 1, 1, 1, 1, 1, 1, 1, 1, 1, 1, 1, 1, 1, 1, 1, 1, 1, 1, 1, 1, 1, 1, 1, 1, 1, 1, 1, 1, 1, 1, 1, 1, 1, 1, 1, 1, 1, 1, 1, 1, 1, 1, 1, 1, 1, 1, 1, 1, 1, 1, 1, 1, 1, 1, 1, 1, 1, 1, 1, 1, 1, 1, 1, 1, 1, 1, 1, 1, 1, 1, 1, 1, 1, 1, 1, 1, 1, 1, 1, 1, 1, 1, 1, 1, 1, 1, 1, 1, 1, 1, 1, 1, 1, 1, 1, 1, 1, 1, 1, 1, 1, 1, 1, 1, 1, 1, 1, 1, 1, 1, 1, 1, 1, 1, 1, 1, 1, 1, 1, 1, 1, 1, 1, 1, 1, 1, 1, 1, 1, 1, 1, 1, 1, 1, 1, 1, 1, 1, 1, 1, 1, 1, 1, 1, 1, 1, 1, 1, 1, 1, 1, 1, 1, 1, 1, 1, 1, 1, 1, 1, 1, 1, 1, 1, 1, 1, 1, 1, 1])
me_cube.materials.append(mat_grey)
me_cube.materials.append(mat_yellow)
me_cube.use_remesh_preserve_volume = False
me_cube.use_remesh_preserve_attributes = False
me_cube.use_mirror_vertex_groups = False
me_cube.update()

# ---- objects
ob_arrow = bpy.data.objects.new('Arrow', me_cube)
ob_lamp = bpy.data.objects.new('Lamp', light_lamp)
ob_camera = bpy.data.objects.new('Camera', cam_camera)

# ---- transforms, parenting, visibility, modifiers, constraints
ob_arrow.location = (0.0, 0.0, 0.0)
ob_arrow.lock_rotations_4d = False
ob_arrow.empty_display_type = 'ARROWS'
ob_arrow.lineart.crease_threshold = 0.0
ob_lamp.location = (4.076, 1.005, 5.904)
ob_lamp.rotation_euler = (0.6503, 0.05522, 1.866)
ob_lamp.lock_rotations_4d = False
ob_lamp.empty_display_type = 'ARROWS'
ob_lamp.color = (0.0, 0.0, 0.0, 0.0)
ob_lamp.lineart.crease_threshold = 0.0
ob_camera.location = (7.481, -6.508, 5.344)
ob_camera.rotation_euler = (1.109, 0.0, 0.8149)
ob_camera.lock_rotations_4d = False
ob_camera.empty_display_type = 'ARROWS'
ob_camera.color = (0.0, 0.0, 0.0, 0.0)
ob_camera.display_type = 'WIRE'
ob_camera.lineart.crease_threshold = 0.0

# ---- collection membership
col_collection_1.objects.link(ob_arrow)
col_collection_1.objects.link(ob_lamp)
col_collection_1.objects.link(ob_camera)

# ---- scene / render settings (as saved in the file)
scene.camera = ob_camera
scene.frame_start = 1; scene.frame_end = 31; scene.frame_set(1)
scene.render.engine = 'BLENDER_EEVEE_NEXT'
scene.render.resolution_percentage = 50
scene.render.dither_intensity = 0.0
scene.cycles.use_denoising = False
scene.cycles.samples = 128
scene.cycles.sampling_pattern = 'TABULATED_SOBOL'
scene.cycles.use_adaptive_sampling = False
scene.cycles.use_light_tree = False
scene.cycles.blur_glossy = 0.0
scene.cycles.sample_clamp_indirect = 0.0
scene.view_settings.view_transform = 'Standard'
bpy.context.view_layer.update()
